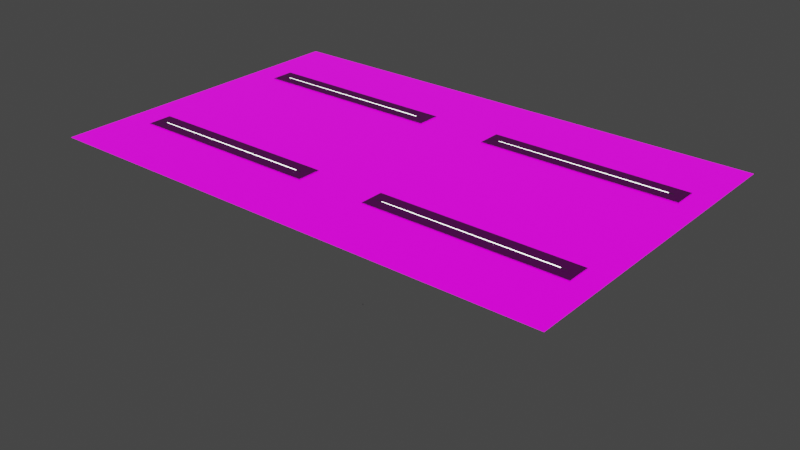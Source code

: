 # Source: Techo_salon.blend  (saved by Blender 2.93.20; exported with 4.5.12 LTS)
import bpy
from mathutils import Matrix  # noqa: F401  (used for matrix-valued properties, if any)

bpy.ops.wm.read_factory_settings(use_empty=True)
scene = bpy.context.scene
scene.name = 'Scene'

# ---- collections
col_collection = bpy.data.collections.new('Collection'); scene.collection.children.link(col_collection)
col_puerta = bpy.data.collections.new('Puerta'); scene.collection.children.link(col_puerta)
col_ventanas = bpy.data.collections.new('Ventanas'); scene.collection.children.link(col_ventanas)
col_tablero = bpy.data.collections.new('tablero'); scene.collection.children.link(col_tablero)
col_techo = bpy.data.collections.new('Techo'); scene.collection.children.link(col_techo)

# ---- images (referenced by path relative to the original .blend; pixels are not part of the script)
import os
ASSET_DIR = os.environ.get("B2B_ASSET_DIR", "")  # directory of the original .blend (textures are referenced by path, not embedded)
HERE = os.path.dirname(os.path.abspath(__file__))  # packed textures are extracted next to this script under _unpacked/

def load_image(name, relpath, width, height, colorspace="sRGB"):
    """Load a texture the original file referenced (path relative to the .blend, or extracted next to this script)."""
    p = next((c for c in (os.path.join(HERE, relpath), os.path.join(ASSET_DIR, relpath)) if relpath and os.path.exists(c)), "")
    if p:
        img = bpy.data.images.load(p, check_existing=True)
        img.name = name
    else:  # same state as the original file: an image datablock whose file is absent (Cycles renders it pink)
        img = bpy.data.images.new(name, width, height)
        img.source = "FILE"
        img.filepath = "//" + (relpath or name)
    img.colorspace_settings.name = colorspace
    return img
img_paper001_1k_color_jpg = load_image('Paper001_1K_Color.jpg', 'Paper001_1K_Color.jpg', 1024, 1024, 'sRGB')
img_paper001_1k_roughness_jpg = load_image('Paper001_1K_Roughness.jpg', 'Paper001_1K_Roughness.jpg', 1024, 1024, 'sRGB')
img_paper001_1k_normaldx_jpg = load_image('Paper001_1K_NormalDX.jpg', 'Paper001_1K_NormalDX.jpg', 1024, 1024, 'sRGB')
img_porcelain001_1k_color_jpg = load_image('Porcelain001_1K_Color.jpg', 'Porcelain001_1K_Color.jpg', 1024, 1024, 'sRGB')
img_porcelain001_1k_roughness_jpg = load_image('Porcelain001_1K_Roughness.jpg', 'Porcelain001_1K_Roughness.jpg', 1024, 1024, 'sRGB')
img_porcelain001_1k_normaldx_jpg = load_image('Porcelain001_1K_NormalDX.jpg', 'Porcelain001_1K_NormalDX.jpg', 1024, 1024, 'sRGB')
img_officeceiling001_1k_color_jpg = load_image('OfficeCeiling001_1K_Color.jpg', 'OfficeCeiling001_1K_Color.jpg', 1024, 1024, 'sRGB')
img_officeceiling001_1k_displacement_jpg = load_image('OfficeCeiling001_1K_Displacement.jpg', 'OfficeCeiling001_1K_Displacement.jpg', 1024, 1024, 'sRGB')
img_officeceiling001_1k_ambientocclusion_jpg = load_image('OfficeCeiling001_1K_AmbientOcclusion.jpg', 'OfficeCeiling001_1K_AmbientOcclusion.jpg', 1024, 1024, 'sRGB')
img_officeceiling001_1k_emission_jpg = load_image('OfficeCeiling001_1K_Emission.jpg', 'OfficeCeiling001_1K_Emission.jpg', 1024, 1024, 'sRGB')
img_officeceiling001_1k_metalness_jpg = load_image('OfficeCeiling001_1K_Metalness.jpg', 'OfficeCeiling001_1K_Metalness.jpg', 1024, 1024, 'sRGB')
img_officeceiling001_1k_roughness_jpg = load_image('OfficeCeiling001_1K_Roughness.jpg', 'OfficeCeiling001_1K_Roughness.jpg', 1024, 1024, 'sRGB')
img_officeceiling001_1k_normaldx_jpg = load_image('OfficeCeiling001_1K_NormalDX.jpg', 'OfficeCeiling001_1K_NormalDX.jpg', 1024, 1024, 'sRGB')

# ---- materials (node trees are filled in below, after node groups)
mat_ma_aneta_001 = bpy.data.materials.new('Maçaneta.001')
mat_ma_aneta_001.alpha_threshold = 0.0
mat_ma_aneta_001.use_transparent_shadow = False
mat_ma_aneta_001.diffuse_color = (0.1626, 0.1626, 0.1626, 1.0)
mat_ma_aneta_001.roughness = 0.5
mat_ma_aneta_001.specular_intensity = 0.0
mat_lampara = bpy.data.materials.new('lampara')
mat_lampara.use_transparent_shadow = False
mat_bombillo = bpy.data.materials.new('bombillo')
mat_bombillo.use_transparent_shadow = False
mat_janela = bpy.data.materials.new('Janela')
mat_janela.alpha_threshold = 0.0
mat_janela.use_transparent_shadow = False
mat_janela.diffuse_color = (0.3505, 0.3505, 0.3505, 1.0)
mat_janela.roughness = 0.5
mat_janela.specular_intensity = 0.04
mat_techo = bpy.data.materials.new('techo')
mat_techo.use_transparent_shadow = False

# ---- material node trees
mat_ma_aneta_001.use_nodes = True; mat_ma_aneta_001.node_tree.nodes.clear()
_N = mat_ma_aneta_001.node_tree.nodes; _L = mat_ma_aneta_001.node_tree.links
n0 = _N.new('ShaderNodeOutputMaterial'); n0.name = 'Material Output'; n0.location = (300, 300)
n1 = _N.new('ShaderNodeBsdfAnisotropic'); n1.name = 'Glossy BSDF'; n1.location = (10, 300)
n1.distribution = 'GGX'
n1.inputs[0].default_value = (0.0374, 0.0374, 0.0374, 1.0)
n1.inputs[1].default_value = 0.4
_L.new(n1.outputs[0], n0.inputs[0])
n0.is_active_output = True
mat_lampara.use_nodes = True; mat_lampara.node_tree.nodes.clear()
_N = mat_lampara.node_tree.nodes; _L = mat_lampara.node_tree.links
n0 = _N.new('ShaderNodeBsdfPrincipled'); n0.name = 'Principled BSDF'; n0.location = (10, 300)
n0.distribution = 'GGX'
n0.subsurface_method = 'BURLEY'
n0.inputs[3].default_value = 1.45
n0.inputs[27].default_value = (0.0, 0.0, 0.0, 1.0)
n0.inputs[28].default_value = 1.0
n1 = _N.new('ShaderNodeOutputMaterial'); n1.name = 'Material Output'; n1.location = (300, 300)
n2 = _N.new('ShaderNodeTexImage'); n2.name = 'Image Texture'; n2.location = (-342, 375)
n2.image = img_paper001_1k_color_jpg
n3 = _N.new('ShaderNodeTexImage'); n3.name = 'Image Texture.002'; n3.location = (-342, 79)
n3.image = img_paper001_1k_roughness_jpg
n4 = _N.new('ShaderNodeBump'); n4.name = 'Bump'; n4.location = (-214, -267)
n4.inputs[1].default_value = 1.0
n4.inputs[2].default_value = 1.0
n5 = _N.new('ShaderNodeTexImage'); n5.name = 'Image Texture.003'; n5.location = (-500, -250)
n5.image = img_paper001_1k_normaldx_jpg
_L.new(n0.outputs[0], n1.inputs[0])
_L.new(n2.outputs[0], n0.inputs[0])
_L.new(n3.outputs[0], n0.inputs[2])
_L.new(n4.outputs[0], n0.inputs[5])
_L.new(n5.outputs[1], n4.inputs[3])
n1.is_active_output = True
mat_bombillo.use_nodes = True; mat_bombillo.node_tree.nodes.clear()
_N = mat_bombillo.node_tree.nodes; _L = mat_bombillo.node_tree.links
n0 = _N.new('ShaderNodeBsdfPrincipled'); n0.name = 'Principled BSDF'; n0.location = (10, 300)
n0.distribution = 'GGX'
n0.subsurface_method = 'BURLEY'
n0.inputs[3].default_value = 1.45
n0.inputs[28].default_value = 5.0
n1 = _N.new('ShaderNodeOutputMaterial'); n1.name = 'Material Output'; n1.location = (300, 300)
n2 = _N.new('ShaderNodeTexImage'); n2.name = 'Image Texture'; n2.location = (-449, 391)
n2.image = img_porcelain001_1k_color_jpg
n3 = _N.new('ShaderNodeTexImage'); n3.name = 'Image Texture.001'; n3.location = (-447, 49)
n3.image = img_porcelain001_1k_roughness_jpg
n4 = _N.new('ShaderNodeTexImage'); n4.name = 'Image Texture.002'; n4.location = (-515, -293)
n4.image = img_porcelain001_1k_normaldx_jpg
n5 = _N.new('ShaderNodeBump'); n5.name = 'Bump'; n5.location = (-203, -301)
n5.inputs[1].default_value = 1.0
n5.inputs[2].default_value = 1.0
_L.new(n0.outputs[0], n1.inputs[0])
_L.new(n2.outputs[0], n0.inputs[0])
_L.new(n3.outputs[0], n0.inputs[2])
_L.new(n4.outputs[1], n5.inputs[3])
_L.new(n5.outputs[0], n0.inputs[5])
n1.is_active_output = True
mat_janela.use_nodes = True; mat_janela.node_tree.nodes.clear()
_N = mat_janela.node_tree.nodes; _L = mat_janela.node_tree.links
n0 = _N.new('ShaderNodeOutputMaterial'); n0.name = 'Material Output'; n0.location = (300, 300)
n1 = _N.new('ShaderNodeBsdfAnisotropic'); n1.name = 'Glossy BSDF'; n1.location = (10, 300)
n1.distribution = 'GGX'
n1.inputs[0].default_value = (0.3505, 0.3505, 0.3505, 1.0)
n1.inputs[1].default_value = 0.3
_L.new(n1.outputs[0], n0.inputs[0])
n0.is_active_output = True
mat_techo.use_nodes = True; mat_techo.node_tree.nodes.clear()
_N = mat_techo.node_tree.nodes; _L = mat_techo.node_tree.links
n0 = _N.new('ShaderNodeBsdfPrincipled'); n0.name = 'Principled BSDF'; n0.location = (10, 300)
n0.distribution = 'GGX'
n0.subsurface_method = 'BURLEY'
n0.inputs[3].default_value = 1.45
n0.inputs[28].default_value = 1.0
n1 = _N.new('ShaderNodeOutputMaterial'); n1.name = 'Material Output'; n1.location = (300, 300)
n2 = _N.new('ShaderNodeTexImage'); n2.name = 'Image Texture'; n2.location = (-313, 343)
n2.image = img_officeceiling001_1k_color_jpg
n3 = _N.new('ShaderNodeTexImage'); n3.name = 'Image Texture.001'; n3.location = (316, 129)
n3.image = img_officeceiling001_1k_displacement_jpg
n4 = _N.new('ShaderNodeTexImage'); n4.name = 'Image Texture.002'; n4.location = (-643, 341)
n4.image = img_officeceiling001_1k_ambientocclusion_jpg
n5 = _N.new('ShaderNodeTexImage'); n5.name = 'Image Texture.003'; n5.location = (-365, -168)
n5.image = img_officeceiling001_1k_emission_jpg
n6 = _N.new('ShaderNodeTexImage'); n6.name = 'Image Texture.004'; n6.location = (-722, 73)
n6.image = img_officeceiling001_1k_metalness_jpg
n7 = _N.new('ShaderNodeTexImage'); n7.name = 'Image Texture.005'; n7.location = (-347, 79)
n7.image = img_officeceiling001_1k_roughness_jpg
n8 = _N.new('ShaderNodeBump'); n8.name = 'Bump'; n8.location = (-212, -483)
n8.inputs[1].default_value = 1.0
n8.inputs[2].default_value = 1.0
n9 = _N.new('ShaderNodeTexImage'); n9.name = 'Image Texture.006'; n9.location = (-660, -316)
n9.image = img_officeceiling001_1k_normaldx_jpg
_L.new(n0.outputs[0], n1.inputs[0])
_L.new(n2.outputs[0], n0.inputs[0])
_L.new(n3.outputs[0], n1.inputs[2])
_L.new(n4.outputs[1], n2.inputs[0])
_L.new(n5.outputs[0], n0.inputs[27])
_L.new(n7.outputs[0], n0.inputs[2])
_L.new(n6.outputs[0], n0.inputs[1])
_L.new(n9.outputs[1], n8.inputs[3])
_L.new(n8.outputs[0], n0.inputs[5])
n1.is_active_output = True

# ---- world
world_world = bpy.data.worlds.new('World'); scene.world = world_world
world_world.use_nodes = True; world_world.node_tree.nodes.clear()
_N = world_world.node_tree.nodes; _L = world_world.node_tree.links
n0 = _N.new('ShaderNodeOutputWorld'); n0.name = 'World Output'; n0.location = (300, 300)
n1 = _N.new('ShaderNodeBackground'); n1.name = 'Background'; n1.location = (10, 300)
n1.inputs[0].default_value = (0.05088, 0.05088, 0.05088, 1.0)
_L.new(n1.outputs[0], n0.inputs[0])
n0.is_active_output = True
world_world.color = (0.05088, 0.05088, 0.05088)
world_world.use_sun_shadow = False
world_world.sun_shadow_jitter_overblur = 0.0

# ---- meshes
me_cilindro_057 = bpy.data.meshes.new('Cilindro.057')
me_cilindro_057.from_pydata([(4.524e-08, 0.1842, 0.7522), (0.03717, 0.1805, 0.7522), (0.07291, 0.1697, 0.7522), (0.1058, 0.152, 0.7522), (0.1347, 0.1284, 0.7522), (0.1584, 0.09949, 0.7522), (0.176, 0.06655, 0.7522), (0.1869, 0.03081, 0.7522), (0.1905, -0.006363, 0.7522), (0.1869, -0.04353, 0.7522), (0.176, -0.07927, 0.7522), (0.1584, -0.1122, 0.7522), (0.1347, -0.1411, 0.7522), (0.1058, -0.1648, 0.7522), (0.07291, -0.1824, 0.7522), (0.03717, -0.1932, 0.7522), (-1.684e-08, -0.1969, 0.7522), (-0.03717, -0.1932, 0.7522), (-0.07291, -0.1824, 0.7522), (-0.1058, -0.1648, 0.7522), (-0.1347, -0.1411, 0.7522), (-0.1584, -0.1122, 0.7522), (-0.176, -0.07927, 0.7522), (-0.1869, -0.04353, 0.7522), (-0.1905, -0.006363, 0.7522), (-0.1869, 0.03081, 0.7522), (-0.176, 0.06655, 0.7522), (-0.1584, 0.09949, 0.7522), (-0.1347, 0.1284, 0.7522), (-0.1058, 0.1521, 0.7522), (-0.07291, 0.1697, 0.7522), (-0.03717, 0.1805, 0.7522), (5.241e-09, 0.9436, -0.2061), (0.1853, 0.9254, -0.2061), (0.3635, 0.8713, -0.2061), (0.5278, 0.7835, -0.2061), (0.6718, 0.6654, -0.2061), (0.7899, 0.5214, -0.2061), (0.8777, 0.3572, -0.2061), (0.9317, 0.179, -0.2061), (0.95, -0.006363, -0.2061), (0.9317, -0.1917, -0.2061), (0.8777, -0.3699, -0.2061), (0.7899, -0.5342, -0.2061), (0.6718, -0.6781, -0.2061), (0.5278, -0.7963, -0.2061), (0.3635, -0.884, -0.2061), (0.1853, -0.9381, -0.2061), (-3.043e-07, -0.9564, -0.2061), (-0.1853, -0.9381, -0.2061), (-0.3635, -0.884, -0.2061), (-0.5278, -0.7963, -0.2061), (-0.6718, -0.6781, -0.2061), (-0.7899, -0.5342, -0.2061), (-0.8777, -0.3699, -0.2061), (-0.9317, -0.1917, -0.2061), (-0.95, -0.006362, -0.2061), (-0.9317, 0.179, -0.2061), (-0.8777, 0.3572, -0.2061), (-0.7899, 0.5214, -0.2061), (-0.6718, 0.6654, -0.2061), (-0.5278, 0.7835, -0.2061), (-0.3635, 0.8713, -0.2061), (-0.1853, 0.9254, -0.2061), (0.07413, 0.3663, 0.1739), (8.381e-08, 0.3736, 0.1739), (0.1454, 0.3447, 0.1739), (0.2111, 0.3096, 0.1739), (0.2687, 0.2623, 0.1739), (0.316, 0.2048, 0.1739), (0.3511, 0.1391, 0.1739), (0.3727, 0.06777, 0.1739), (0.38, -0.006363, 0.1739), (0.3727, -0.0805, 0.1739), (0.3511, -0.1518, 0.1739), (0.316, -0.2175, 0.1739), (0.2687, -0.2751, 0.1739), (0.2111, -0.3223, 0.1739), (0.1454, -0.3574, 0.1739), (0.07413, -0.3791, 0.1739), (-4.001e-08, -0.3864, 0.1739), (-0.07413, -0.3791, 0.1739), (-0.1454, -0.3574, 0.1739), (-0.2111, -0.3223, 0.1739), (-0.2687, -0.2751, 0.1739), (-0.316, -0.2175, 0.1739), (-0.3511, -0.1518, 0.1739), (-0.3727, -0.0805, 0.1739), (-0.38, -0.006363, 0.1739), (-0.3727, 0.06777, 0.1739), (-0.3511, 0.1391, 0.1739), (-0.316, 0.2048, 0.1739), (-0.2687, 0.2623, 0.1739), (-0.2111, 0.3096, 0.1739), (-0.1454, 0.3447, 0.1739), (-0.07413, 0.3663, 0.1739), (0.07265, 0.3589, 0.1847), (8.434e-08, 0.366, 0.1847), (0.1425, 0.3377, 0.1847), (0.2069, 0.3033, 0.1847), (0.2633, 0.257, 0.1847), (0.3096, 0.2005, 0.1847), (0.3441, 0.1361, 0.1847), (0.3652, 0.06629, 0.1847), (0.3724, -0.006363, 0.1847), (0.3652, -0.07901, 0.1847), (0.3441, -0.1489, 0.1847), (0.3096, -0.2133, 0.1847), (0.2633, -0.2697, 0.1847), (0.2069, -0.316, 0.1847), (0.1425, -0.3504, 0.1847), (0.07265, -0.3716, 0.1847), (-3.7e-08, -0.3788, 0.1847), (-0.07265, -0.3716, 0.1847), (-0.1425, -0.3504, 0.1847), (-0.2069, -0.316, 0.1847), (-0.2633, -0.2697, 0.1847), (-0.3096, -0.2133, 0.1847), (-0.3441, -0.1489, 0.1847), (-0.3652, -0.07901, 0.1847), (-0.3724, -0.006363, 0.1847), (-0.3652, 0.06629, 0.1847), (-0.3441, 0.1361, 0.1847), (-0.3096, 0.2005, 0.1847), (-0.2633, 0.257, 0.1847), (-0.2069, 0.3033, 0.1847), (-0.1425, 0.3377, 0.1847), (-0.07265, 0.3589, 0.1847), (0.05812, 0.2858, 0.1847), (9.533e-08, 0.2916, 0.1847), (0.114, 0.2689, 0.1847), (0.1655, 0.2413, 0.1847), (0.2107, 0.2043, 0.1847), (0.2477, 0.1592, 0.1847), (0.2752, 0.1076, 0.1847), (0.2922, 0.05176, 0.1847), (0.2979, -0.006363, 0.1847), (0.2922, -0.06448, 0.1847), (0.2752, -0.1204, 0.1847), (0.2477, -0.1719, 0.1847), (0.2107, -0.217, 0.1847), (0.1655, -0.2541, 0.1847), (0.114, -0.2816, 0.1847), (0.05812, -0.2986, 0.1847), (-1.745e-09, -0.3043, 0.1847), (-0.05812, -0.2986, 0.1847), (-0.114, -0.2816, 0.1847), (-0.1655, -0.2541, 0.1847), (-0.2107, -0.217, 0.1847), (-0.2477, -0.1719, 0.1847), (-0.2752, -0.1204, 0.1847), (-0.2922, -0.06448, 0.1847), (-0.2979, -0.006363, 0.1847), (-0.2922, 0.05176, 0.1847), (-0.2752, 0.1076, 0.1847), (-0.2477, 0.1592, 0.1847), (-0.2107, 0.2043, 0.1847), (-0.1655, 0.2413, 0.1847), (-0.114, 0.2689, 0.1847), (-0.05812, 0.2858, 0.1847), (0.05812, 0.2858, -0.1003), (9.533e-08, 0.2916, -0.1003), (0.114, 0.2689, -0.1003), (0.1655, 0.2413, -0.1003), (0.2107, 0.2043, -0.1003), (0.2477, 0.1592, -0.1003), (0.2752, 0.1076, -0.1003), (0.2922, 0.05176, -0.1003), (0.2979, -0.006363, -0.1003), (0.2922, -0.06448, -0.1003), (0.2752, -0.1204, -0.1003), (0.2477, -0.1719, -0.1003), (0.2107, -0.217, -0.1003), (0.1655, -0.2541, -0.1003), (0.114, -0.2816, -0.1003), (0.05812, -0.2986, -0.1003), (-1.745e-09, -0.3043, -0.1003), (-0.05812, -0.2986, -0.1003), (-0.114, -0.2816, -0.1003), (-0.1655, -0.2541, -0.1003), (-0.2107, -0.217, -0.1003), (-0.2477, -0.1719, -0.1003), (-0.2752, -0.1204, -0.1003), (-0.2922, -0.06448, -0.1003), (-0.2979, -0.006363, -0.1003), (-0.2922, 0.05176, -0.1003), (-0.2752, 0.1076, -0.1003), (-0.2477, 0.1592, -0.1003), (-0.2107, 0.2043, -0.1003), (-0.1655, 0.2413, -0.1003), (-0.114, 0.2689, -0.1003), (-0.05812, 0.2858, -0.1003), (0.05522, 0.2712, -0.1003), (9.738e-08, 0.2767, -0.1003), (0.1083, 0.2551, -0.1003), (0.1572, 0.229, -0.1003), (0.2001, 0.1938, -0.1003), (0.2353, 0.1509, -0.1003), (0.2615, 0.1019, -0.1003), (0.2776, 0.04885, -0.1003), (0.283, -0.006363, -0.1003), (0.2776, -0.06158, -0.1003), (0.2615, -0.1147, -0.1003), (0.2353, -0.1636, -0.1003), (0.2001, -0.2065, -0.1003), (0.1572, -0.2417, -0.1003), (0.1083, -0.2678, -0.1003), (0.05522, -0.2839, -0.1003), (5.162e-09, -0.2894, -0.1003), (-0.05522, -0.2839, -0.1003), (-0.1083, -0.2678, -0.1003), (-0.1572, -0.2417, -0.1003), (-0.2001, -0.2065, -0.1003), (-0.2353, -0.1636, -0.1003), (-0.2615, -0.1147, -0.1003), (-0.2776, -0.06158, -0.1003), (-0.283, -0.006363, -0.1003), (-0.2776, 0.04885, -0.1003), (-0.2615, 0.1019, -0.1003), (-0.2353, 0.1509, -0.1003), (-0.2001, 0.1938, -0.1003), (-0.1572, 0.229, -0.1003), (-0.1083, 0.2551, -0.1003), (-0.05521, 0.2712, -0.1003), (0.05522, 0.2712, 0.2055), (9.738e-08, 0.2767, 0.2055), (0.1083, 0.2551, 0.2055), (0.1572, 0.229, 0.2055), (0.2001, 0.1938, 0.2055), (0.2353, 0.1509, 0.2055), (0.2615, 0.1019, 0.2055), (0.2776, 0.04885, 0.2055), (0.283, -0.006363, 0.2055), (0.2776, -0.06158, 0.2055), (0.2615, -0.1147, 0.2055), (0.2353, -0.1636, 0.2055), (0.2001, -0.2065, 0.2055), (0.1572, -0.2417, 0.2055), (0.1083, -0.2678, 0.2055), (0.05522, -0.2839, 0.2055), (5.162e-09, -0.2894, 0.2055), (-0.05522, -0.2839, 0.2055), (-0.1083, -0.2678, 0.2055), (-0.1572, -0.2417, 0.2055), (-0.2001, -0.2065, 0.2055), (-0.2353, -0.1636, 0.2055), (-0.2615, -0.1147, 0.2055), (-0.2776, -0.06158, 0.2055), (-0.283, -0.006363, 0.2055), (-0.2776, 0.04885, 0.2055), (-0.2615, 0.1019, 0.2055), (-0.2353, 0.1509, 0.2055), (-0.2001, 0.1938, 0.2055), (-0.1572, 0.229, 0.2055), (-0.1083, 0.2551, 0.2055), (-0.05521, 0.2712, 0.2055), (0.05522, 0.2712, 0.5855), (9.738e-08, 0.2767, 0.5855), (0.1083, 0.2551, 0.5855), (0.1572, 0.229, 0.5855), (0.2001, 0.1938, 0.5855), (0.2353, 0.1509, 0.5855), (0.2615, 0.1019, 0.5855), (0.2776, 0.04885, 0.5855), (0.283, -0.006363, 0.5855), (0.2776, -0.06158, 0.5855), (-0.2776, -0.06158, 0.5855), (-0.283, -0.006363, 0.5855), (-0.2776, 0.04885, 0.5855), (-0.2615, 0.1019, 0.5855), (-0.2353, 0.1509, 0.5855), (-0.2001, 0.1938, 0.5855), (-0.1572, 0.229, 0.5855), (-0.1083, 0.2551, 0.5855), (-0.05521, 0.2712, 0.5855), (0.1883, -0.3997, 0.2055), (0.1999, -0.3466, 0.2055), (0.1694, -0.4486, 0.2055), (0.1441, -0.4915, 0.2055), (0.1132, -0.5267, 0.2055), (0.07798, -0.5528, 0.2055), (0.03975, -0.5689, 0.2055), (-9.078e-08, -0.5744, 0.2055), (-0.03976, -0.5689, 0.2055), (-0.07798, -0.5528, 0.2055), (-0.1132, -0.5267, 0.2055), (-0.1441, -0.4915, 0.2055), (-0.1694, -0.4486, 0.2055), (-0.1883, -0.3997, 0.2055), (-0.1999, -0.3466, 0.2055), (0.1883, -0.3997, 0.5855), (0.1999, -0.3466, 0.5855), (0.1694, -0.4486, 0.5855), (0.1441, -0.4915, 0.5855), (0.1132, -0.5267, 0.5855), (0.07798, -0.5528, 0.5855), (0.03975, -0.5689, 0.5855), (-9.078e-08, -0.5744, 0.5855), (-0.03976, -0.5689, 0.5855), (-0.07798, -0.5528, 0.5855), (-0.1132, -0.5267, 0.5855), (-0.1441, -0.4915, 0.5855), (-0.1694, -0.4486, 0.5855), (-0.1883, -0.3997, 0.5855), (-0.1999, -0.3466, 0.5855), (5.241e-09, 0.9436, 0.1664), (6.284e-09, 0.9361, 0.1739), (0.1839, 0.918, 0.1739), (0.1853, 0.9254, 0.1664), (0.3607, 0.8643, 0.1739), (0.3635, 0.8713, 0.1664), (0.5236, 0.7772, 0.1739), (0.5278, 0.7835, 0.1664), (0.6664, 0.66, 0.1739), (0.6718, 0.6654, 0.1664), (0.7836, 0.5172, 0.1739), (0.7899, 0.5214, 0.1664), (0.8707, 0.3543, 0.1739), (0.8777, 0.3572, 0.1664), (0.9243, 0.1775, 0.1739), (0.9317, 0.179, 0.1664), (0.9424, -0.006363, 0.1739), (0.95, -0.006363, 0.1664), (0.9243, -0.1902, 0.1739), (0.9317, -0.1917, 0.1664), (0.8707, -0.367, 0.1739), (0.8777, -0.3699, 0.1664), (0.7836, -0.5299, 0.1739), (0.7899, -0.5342, 0.1664), (0.6664, -0.6728, 0.1739), (0.6718, -0.6781, 0.1664), (0.5236, -0.79, 0.1739), (0.5278, -0.7963, 0.1664), (0.3607, -0.8771, 0.1739), (0.3635, -0.884, 0.1664), (0.1839, -0.9307, 0.1739), (0.1853, -0.9381, 0.1664), (-3.008e-07, -0.9488, 0.1739), (-3.043e-07, -0.9564, 0.1664), (-0.1839, -0.9307, 0.1739), (-0.1853, -0.9381, 0.1664), (-0.3607, -0.8771, 0.1739), (-0.3635, -0.884, 0.1664), (-0.5236, -0.79, 0.1739), (-0.5278, -0.7963, 0.1664), (-0.6664, -0.6728, 0.1739), (-0.6718, -0.6781, 0.1664), (-0.7836, -0.5299, 0.1739), (-0.7899, -0.5342, 0.1664), (-0.8707, -0.367, 0.1739), (-0.8777, -0.3699, 0.1664), (-0.9243, -0.1902, 0.1739), (-0.9317, -0.1917, 0.1664), (-0.9424, -0.006362, 0.1739), (-0.95, -0.006362, 0.1664), (-0.9243, 0.1775, 0.1739), (-0.9317, 0.179, 0.1664), (-0.8707, 0.3543, 0.1739), (-0.8777, 0.3572, 0.1664), (-0.7836, 0.5172, 0.1739), (-0.7899, 0.5214, 0.1664), (-0.6664, 0.66, 0.1739), (-0.6718, 0.6654, 0.1664), (-0.5236, 0.7772, 0.1739), (-0.5278, 0.7835, 0.1664), (-0.3607, 0.8643, 0.1739), (-0.3635, 0.8713, 0.1664), (-0.1839, 0.918, 0.1739), (-0.1853, 0.9254, 0.1664), (-0.2776, 0.04885, 0.7658), (-0.268, 0.04694, 0.7755), (-0.2732, -0.006363, 0.7755), (-0.283, -0.006363, 0.7658), (-0.2679, -0.06082, 0.7755), (-0.2776, -0.06158, 0.7658), (0.2679, -0.06082, 0.7755), (0.2776, -0.06158, 0.7658), (0.2732, -0.006363, 0.7755), (0.283, -0.006363, 0.7658), (0.268, 0.04694, 0.7755), (0.2776, 0.04885, 0.7658), (0.2615, 0.1019, 0.7658), (0.2524, 0.09819, 0.7755), (0.2353, 0.1509, 0.7658), (0.2272, 0.1454, 0.7755), (0.2001, 0.1938, 0.7658), (0.1932, 0.1868, 0.7755), (0.1572, 0.229, 0.7658), (0.1518, 0.2208, 0.7755), (0.1083, 0.2551, 0.7658), (0.1046, 0.2461, 0.7755), (-3.889e-08, 0.2669, 0.7755), (9.738e-08, 0.2767, 0.7658), (0.0533, 0.2616, 0.7755), (0.05522, 0.2712, 0.7658), (-0.2615, 0.1019, 0.7658), (-0.2524, 0.09819, 0.7755), (-0.2353, 0.1509, 0.7658), (-0.2272, 0.1454, 0.7755), (-0.2001, 0.1938, 0.7658), (-0.1932, 0.1868, 0.7755), (-0.1518, 0.2208, 0.7755), (-0.1572, 0.229, 0.7658), (-0.1046, 0.2461, 0.7755), (-0.1083, 0.2551, 0.7658), (-0.0533, 0.2616, 0.7755), (-0.05521, 0.2712, 0.7658), (0.1666, -2.057, 0.3005), (-0.1666, -2.057, 0.3005), (-0.1568, -2.082, 0.315), (-0.1666, -2.081, 0.3142), (0.1666, -2.081, 0.3142), (0.1568, -2.082, 0.315), (0.171, -1.885, 0.5855), (0.1688, -1.927, 0.5733), (0.1673, -1.96, 0.5501), (0.1666, -1.985, 0.5163), (-0.1666, -1.985, 0.5163), (-0.1673, -1.96, 0.5501), (-0.1688, -1.927, 0.5733), (-0.171, -1.885, 0.5855), (-0.1568, -2.022, 0.5589), (-0.1575, -2.0, 0.5961), (-0.1589, -1.97, 0.6229), (-0.1609, -1.931, 0.6386), (-0.1707, -1.929, 0.6358), (-0.1687, -1.967, 0.6203), (-0.1673, -1.998, 0.5937), (-0.1666, -2.02, 0.5566), (0.1666, -2.02, 0.5566), (0.1673, -1.998, 0.5937), (0.1687, -1.967, 0.6203), (0.1707, -1.929, 0.6358), (0.1609, -1.931, 0.6386), (0.1589, -1.97, 0.6229), (0.1575, -2.0, 0.5961), (0.1568, -2.022, 0.5589), (0.1869, 0.03081, 0.7755), (0.1905, -0.006363, 0.7755), (0.1869, -0.04353, 0.7755), (0.1584, -0.1122, 0.7718), (0.176, -0.07927, 0.7742), (0.1816, -0.06082, 0.7755), (0.1347, -0.1411, 0.7697), (0.1058, -0.1648, 0.7679), (0.03717, -0.1932, 0.7658), (0.07291, -0.1824, 0.7666), (-1.684e-08, -0.1969, 0.7656), (-0.03717, -0.1932, 0.7658), (-0.1058, -0.1648, 0.7679), (-0.07291, -0.1824, 0.7666), (-0.1584, -0.1122, 0.7718), (-0.176, -0.07927, 0.7742), (-0.1347, -0.1411, 0.7697), (-0.1869, 0.03081, 0.7755), (-0.1905, -0.006363, 0.7755), (-0.1816, -0.06082, 0.7755), (-0.1869, -0.04353, 0.7755), (0.176, 0.06655, 0.7755), (0.1584, 0.09949, 0.7755), (-0.176, 0.06655, 0.7755), (-0.1584, 0.09949, 0.7755), (0.1347, 0.1284, 0.7755), (-0.1347, 0.1284, 0.7755), (0.1058, 0.152, 0.7755), (-0.1058, 0.1521, 0.7755), (0.07291, 0.1697, 0.7755), (-0.07291, 0.1697, 0.7755), (0.03717, 0.1805, 0.7755), (-0.03717, 0.1805, 0.7755), (4.524e-08, 0.1842, 0.7755), (4.714e-08, 0.1651, 0.7522), (0.03345, 0.1618, 0.7522), (0.06562, 0.1521, 0.7522), (0.09526, 0.1362, 0.7522), (0.1212, 0.1149, 0.7522), (0.1426, 0.0889, 0.7522), (0.1584, 0.05926, 0.7522), (0.1682, 0.02709, 0.7522), (0.1715, -0.006363, 0.7522), (0.1682, -0.03981, 0.7522), (0.1584, -0.07198, 0.7522), (0.1426, -0.1016, 0.7522), (0.1212, -0.1276, 0.7522), (0.09526, -0.1489, 0.7522), (0.06562, -0.1648, 0.7522), (0.03345, -0.1745, 0.7522), (-8.728e-09, -0.1778, 0.7522), (-0.03345, -0.1745, 0.7522), (-0.06562, -0.1648, 0.7522), (-0.09526, -0.1489, 0.7522), (-0.1212, -0.1276, 0.7522), (-0.1426, -0.1016, 0.7522), (-0.1584, -0.07198, 0.7522), (-0.1682, -0.03981, 0.7522), (-0.1715, -0.006363, 0.7522), (-0.1682, 0.02709, 0.7522), (-0.1584, 0.05926, 0.7522), (-0.1426, 0.0889, 0.7522), (-0.1212, 0.1149, 0.7522), (-0.09526, 0.1362, 0.7522), (-0.06562, 0.1521, 0.7522), (-0.03345, 0.1618, 0.7522), (4.714e-08, 0.1651, 0.7595), (0.03345, 0.1618, 0.7595), (0.06562, 0.1521, 0.7595), (0.09526, 0.1362, 0.7595), (0.1212, 0.1149, 0.7595), (0.1426, 0.0889, 0.7595), (0.1584, 0.05926, 0.7595), (0.1682, 0.02709, 0.7595), (0.1715, -0.006363, 0.7595), (0.1682, -0.03981, 0.7595), (0.1584, -0.07198, 0.7595), (0.1426, -0.1016, 0.7595), (0.1212, -0.1276, 0.7595), (0.09526, -0.1489, 0.7595), (0.06562, -0.1648, 0.7595), (0.03345, -0.1745, 0.7595), (-8.728e-09, -0.1778, 0.7595), (-0.03345, -0.1745, 0.7595), (-0.06562, -0.1648, 0.7595), (-0.09526, -0.1489, 0.7595), (-0.1212, -0.1276, 0.7595), (-0.1426, -0.1016, 0.7595), (-0.1584, -0.07198, 0.7595), (-0.1682, -0.03981, 0.7595), (-0.1715, -0.006363, 0.7595), (-0.1682, 0.02709, 0.7595), (-0.1584, 0.05926, 0.7595), (-0.1426, 0.0889, 0.7595), (-0.1212, 0.1149, 0.7595), (-0.09526, 0.1362, 0.7595), (-0.06562, 0.1521, 0.7595), (-0.03345, 0.1618, 0.7595), (-0.1177, 0.01705, 0.7595), (-0.1177, -0.02978, 0.7595), (0.1177, -0.02978, 0.7595), (0.1177, 0.01705, 0.7595), (-0.1177, 0.01705, 0.7417), (-0.1177, -0.02978, 0.7417), (0.1177, -0.02978, 0.7417), (0.1177, 0.01705, 0.7417), (4.524e-08, 0.1842, -1.394), (0.03717, 0.1805, -1.394), (0.07291, 0.1697, -1.394), (0.1058, 0.1521, -1.394), (0.1347, 0.1284, -1.394), (0.1584, 0.09949, -1.394), (0.176, 0.06655, -1.394), (0.1869, 0.03081, -1.394), (0.1905, -0.006363, -1.394), (0.1869, -0.04353, -1.394), (0.176, -0.07927, -1.394), (0.1584, -0.1122, -1.394), (0.1347, -0.1411, -1.394), (0.1058, -0.1648, -1.394), (0.07291, -0.1824, -1.394), (0.03717, -0.1932, -1.394), (-1.684e-08, -0.1969, -1.394), (-0.03717, -0.1932, -1.394), (-0.07291, -0.1824, -1.394), (-0.1058, -0.1648, -1.394), (-0.1347, -0.1411, -1.394), (-0.1584, -0.1122, -1.394), (-0.176, -0.07927, -1.394), (-0.1869, -0.04353, -1.394), (-0.1905, -0.006363, -1.394), (-0.1869, 0.03081, -1.394), (-0.176, 0.06655, -1.394), (-0.1584, 0.09949, -1.394), (-0.1347, 0.1284, -1.394), (-0.1058, 0.1521, -1.394), (-0.07291, 0.1697, -1.394), (-0.03717, 0.1805, -1.394), (5.241e-09, 0.9436, -0.436), (0.1853, 0.9254, -0.436), (0.3635, 0.8713, -0.436), (0.5278, 0.7835, -0.436), (0.6718, 0.6654, -0.436), (0.7899, 0.5214, -0.436), (0.8777, 0.3572, -0.436), (0.9317, 0.179, -0.436), (0.95, -0.006363, -0.436), (0.9317, -0.1917, -0.436), (0.8777, -0.3699, -0.436), (0.7899, -0.5342, -0.436), (0.6718, -0.6781, -0.436), (0.5278, -0.7963, -0.436), (0.3635, -0.884, -0.436), (0.1853, -0.9381, -0.436), (-3.043e-07, -0.9564, -0.436), (-0.1853, -0.9381, -0.436), (-0.3635, -0.884, -0.436), (-0.5278, -0.7963, -0.436), (-0.6718, -0.6781, -0.436), (-0.7899, -0.5342, -0.436), (-0.8777, -0.3699, -0.436), (-0.9317, -0.1917, -0.436), (-0.95, -0.006362, -0.436), (-0.9317, 0.179, -0.436), (-0.8777, 0.3572, -0.436), (-0.7899, 0.5214, -0.436), (-0.6718, 0.6654, -0.436), (-0.5278, 0.7835, -0.436), (-0.3635, 0.8713, -0.436), (-0.1853, 0.9254, -0.436), (0.07413, 0.3663, -0.816), (8.381e-08, 0.3736, -0.816), (0.1454, 0.3447, -0.816), (0.2111, 0.3096, -0.816), (0.2687, 0.2623, -0.816), (0.316, 0.2048, -0.816), (0.3511, 0.1391, -0.816), (0.3727, 0.06777, -0.816), (0.38, -0.006363, -0.816), (0.3727, -0.0805, -0.816), (0.3511, -0.1518, -0.816), (0.316, -0.2175, -0.816), (0.2687, -0.2751, -0.816), (0.2111, -0.3223, -0.816), (0.1454, -0.3574, -0.816), (0.07413, -0.3791, -0.816), (-4.001e-08, -0.3864, -0.816), (-0.07413, -0.3791, -0.816), (-0.1454, -0.3574, -0.816), (-0.2111, -0.3223, -0.816), (-0.2687, -0.2751, -0.816), (-0.316, -0.2175, -0.816), (-0.3511, -0.1518, -0.816), (-0.3727, -0.0805, -0.816), (-0.38, -0.006363, -0.816), (-0.3727, 0.06777, -0.816), (-0.3511, 0.1391, -0.816), (-0.316, 0.2048, -0.816), (-0.2687, 0.2623, -0.816), (-0.2111, 0.3096, -0.816), (-0.1454, 0.3447, -0.816), (-0.07413, 0.3663, -0.816), (0.07265, 0.3589, -0.8267), (8.434e-08, 0.366, -0.8267), (0.1425, 0.3377, -0.8267), (0.2069, 0.3033, -0.8267), (0.2633, 0.257, -0.8267), (0.3096, 0.2005, -0.8267), (0.3441, 0.1361, -0.8267), (0.3652, 0.06629, -0.8267), (0.3724, -0.006363, -0.8267), (0.3652, -0.07901, -0.8267), (0.3441, -0.1489, -0.8267), (0.3096, -0.2133, -0.8267), (0.2633, -0.2697, -0.8267), (0.2069, -0.316, -0.8267), (0.1425, -0.3504, -0.8267), (0.07265, -0.3716, -0.8267), (-3.7e-08, -0.3788, -0.8267), (-0.07265, -0.3716, -0.8267), (-0.1425, -0.3504, -0.8267), (-0.2069, -0.316, -0.8267), (-0.2633, -0.2697, -0.8267), (-0.3096, -0.2133, -0.8267), (-0.3441, -0.1489, -0.8267), (-0.3652, -0.07901, -0.8267), (-0.3724, -0.006363, -0.8267), (-0.3652, 0.06629, -0.8267), (-0.3441, 0.1361, -0.8267), (-0.3096, 0.2005, -0.8267), (-0.2633, 0.257, -0.8267), (-0.2069, 0.3033, -0.8267), (-0.1425, 0.3377, -0.8267), (-0.07265, 0.3589, -0.8267), (0.05812, 0.2858, -0.8267), (9.533e-08, 0.2916, -0.8267), (0.114, 0.2689, -0.8267), (0.1655, 0.2413, -0.8267), (0.2107, 0.2043, -0.8267), (0.2477, 0.1592, -0.8267), (0.2752, 0.1076, -0.8267), (0.2922, 0.05176, -0.8267), (0.2979, -0.006363, -0.8267), (0.2922, -0.06448, -0.8267), (0.2752, -0.1204, -0.8267), (0.2477, -0.1719, -0.8267), (0.2107, -0.217, -0.8267), (0.1655, -0.2541, -0.8267), (0.114, -0.2816, -0.8267), (0.05812, -0.2986, -0.8267), (-1.745e-09, -0.3043, -0.8267), (-0.05812, -0.2986, -0.8267), (-0.114, -0.2816, -0.8267), (-0.1655, -0.2541, -0.8267), (-0.2107, -0.217, -0.8267), (-0.2477, -0.1719, -0.8267), (-0.2752, -0.1204, -0.8267), (-0.2922, -0.06448, -0.8267), (-0.2979, -0.006363, -0.8267), (-0.2922, 0.05176, -0.8267), (-0.2752, 0.1076, -0.8267), (-0.2477, 0.1592, -0.8267), (-0.2107, 0.2043, -0.8267), (-0.1655, 0.2413, -0.8267), (-0.114, 0.2689, -0.8267), (-0.05812, 0.2858, -0.8267), (0.05812, 0.2858, -0.5417), (9.533e-08, 0.2916, -0.5417), (0.114, 0.2689, -0.5417), (0.1655, 0.2413, -0.5417), (0.2107, 0.2043, -0.5417), (0.2477, 0.1592, -0.5417), (0.2752, 0.1076, -0.5417), (0.2922, 0.05176, -0.5417), (0.2979, -0.006363, -0.5417), (0.2922, -0.06448, -0.5417), (0.2752, -0.1204, -0.5417), (0.2477, -0.1719, -0.5417), (0.2107, -0.217, -0.5417), (0.1655, -0.2541, -0.5417), (0.114, -0.2816, -0.5417), (0.05812, -0.2986, -0.5417), (-1.745e-09, -0.3043, -0.5417), (-0.05812, -0.2986, -0.5417), (-0.114, -0.2816, -0.5417), (-0.1655, -0.2541, -0.5417), (-0.2107, -0.217, -0.5417), (-0.2477, -0.1719, -0.5417), (-0.2752, -0.1204, -0.5417), (-0.2922, -0.06448, -0.5417), (-0.2979, -0.006363, -0.5417), (-0.2922, 0.05176, -0.5417), (-0.2752, 0.1076, -0.5417), (-0.2477, 0.1592, -0.5417), (-0.2107, 0.2043, -0.5417), (-0.1655, 0.2413, -0.5417), (-0.114, 0.2689, -0.5417), (-0.05812, 0.2858, -0.5417), (0.05522, 0.2712, -0.5417), (9.738e-08, 0.2767, -0.5417), (0.1083, 0.2551, -0.5417), (0.1572, 0.229, -0.5417), (0.2001, 0.1938, -0.5417), (0.2353, 0.1509, -0.5417), (0.2615, 0.1019, -0.5417), (0.2776, 0.04885, -0.5417), (0.283, -0.006363, -0.5417), (0.2776, -0.06158, -0.5417), (0.2615, -0.1147, -0.5417), (0.2353, -0.1636, -0.5417), (0.2001, -0.2065, -0.5417), (0.1572, -0.2417, -0.5417), (0.1083, -0.2678, -0.5417), (0.05522, -0.2839, -0.5417), (5.162e-09, -0.2894, -0.5417), (-0.05522, -0.2839, -0.5417), (-0.1083, -0.2678, -0.5417), (-0.1572, -0.2417, -0.5417), (-0.2001, -0.2065, -0.5417), (-0.2353, -0.1636, -0.5417), (-0.2615, -0.1147, -0.5417), (-0.2776, -0.06158, -0.5417), (-0.283, -0.006363, -0.5417), (-0.2776, 0.04885, -0.5417), (-0.2615, 0.1019, -0.5417), (-0.2353, 0.1509, -0.5417), (-0.2001, 0.1938, -0.5417), (-0.1572, 0.229, -0.5417), (-0.1083, 0.2551, -0.5417), (-0.05521, 0.2712, -0.5417), (0.05522, 0.2712, -0.8475), (9.738e-08, 0.2767, -0.8475), (0.1083, 0.2551, -0.8475), (0.1572, 0.229, -0.8475), (0.2001, 0.1938, -0.8475), (0.2353, 0.1509, -0.8475), (0.2615, 0.1019, -0.8475), (0.2776, 0.04885, -0.8475), (0.283, -0.006363, -0.8475), (0.2776, -0.06158, -0.8475), (0.2615, -0.1147, -0.8475), (0.2353, -0.1636, -0.8475), (0.2001, -0.2065, -0.8475), (0.1572, -0.2417, -0.8475), (0.1083, -0.2678, -0.8475), (0.05522, -0.2839, -0.8475), (5.162e-09, -0.2894, -0.8475), (-0.05522, -0.2839, -0.8475), (-0.1083, -0.2678, -0.8475), (-0.1572, -0.2417, -0.8475), (-0.2001, -0.2065, -0.8475), (-0.2353, -0.1636, -0.8475), (-0.2615, -0.1147, -0.8475), (-0.2776, -0.06158, -0.8475), (-0.283, -0.006363, -0.8475), (-0.2776, 0.04885, -0.8475), (-0.2615, 0.1019, -0.8475), (-0.2353, 0.1509, -0.8475), (-0.2001, 0.1938, -0.8475), (-0.1572, 0.229, -0.8475), (-0.1083, 0.2551, -0.8475), (-0.05521, 0.2712, -0.8475), (0.05522, 0.2712, -1.228), (9.738e-08, 0.2767, -1.228), (0.1083, 0.2551, -1.228), (0.1572, 0.229, -1.228), (0.2001, 0.1938, -1.228), (0.2353, 0.1509, -1.228), (0.2615, 0.1019, -1.228), (0.2776, 0.04885, -1.228), (0.283, -0.006363, -1.228), (0.2776, -0.06158, -1.228), (-0.2776, -0.06158, -1.228), (-0.283, -0.006363, -1.228), (-0.2776, 0.04885, -1.228), (-0.2615, 0.1019, -1.228), (-0.2353, 0.1509, -1.228), (-0.2001, 0.1938, -1.228), (-0.1572, 0.229, -1.228), (-0.1083, 0.2551, -1.228), (-0.05521, 0.2712, -1.228), (0.1883, -0.3997, -0.8475), (0.1999, -0.3466, -0.8475), (0.1694, -0.4486, -0.8475), (0.1441, -0.4915, -0.8475), (0.1132, -0.5267, -0.8475), (0.07798, -0.5528, -0.8475), (0.03975, -0.5689, -0.8475), (-9.078e-08, -0.5744, -0.8475), (-0.03976, -0.5689, -0.8475), (-0.07798, -0.5528, -0.8475), (-0.1132, -0.5267, -0.8475), (-0.1441, -0.4915, -0.8475), (-0.1694, -0.4486, -0.8475), (-0.1883, -0.3997, -0.8475), (-0.1999, -0.3466, -0.8475), (0.1883, -0.3997, -1.228), (0.1999, -0.3466, -1.228), (0.1694, -0.4486, -1.228), (0.1441, -0.4915, -1.228), (0.1132, -0.5267, -1.228), (0.07798, -0.5528, -1.228), (0.03975, -0.5689, -1.228), (-9.078e-08, -0.5744, -1.228), (-0.03976, -0.5689, -1.228), (-0.07798, -0.5528, -1.228), (-0.1132, -0.5267, -1.228), (-0.1441, -0.4915, -1.228), (-0.1694, -0.4486, -1.228), (-0.1883, -0.3997, -1.228), (-0.1999, -0.3466, -1.228), (5.241e-09, 0.9436, -0.8084), (6.284e-09, 0.9361, -0.816), (0.1839, 0.918, -0.816), (0.1853, 0.9254, -0.8084), (0.3607, 0.8643, -0.816), (0.3635, 0.8713, -0.8084), (0.5236, 0.7772, -0.816), (0.5278, 0.7835, -0.8084), (0.6664, 0.66, -0.816), (0.6718, 0.6654, -0.8084), (0.7836, 0.5172, -0.816), (0.7899, 0.5214, -0.8084), (0.8707, 0.3543, -0.816), (0.8777, 0.3572, -0.8084), (0.9243, 0.1775, -0.816), (0.9317, 0.179, -0.8084), (0.9424, -0.006363, -0.816), (0.95, -0.006363, -0.8084), (0.9243, -0.1902, -0.816), (0.9317, -0.1917, -0.8084), (0.8707, -0.367, -0.816), (0.8777, -0.3699, -0.8084), (0.7836, -0.5299, -0.816), (0.7899, -0.5342, -0.8084), (0.6664, -0.6728, -0.816), (0.6718, -0.6781, -0.8084), (0.5236, -0.79, -0.816), (0.5278, -0.7963, -0.8084), (0.3607, -0.8771, -0.816), (0.3635, -0.884, -0.8084), (0.1839, -0.9307, -0.816), (0.1853, -0.9381, -0.8084), (-3.008e-07, -0.9488, -0.816), (-3.043e-07, -0.9564, -0.8084), (-0.1839, -0.9307, -0.816), (-0.1853, -0.9381, -0.8084), (-0.3607, -0.8771, -0.816), (-0.3635, -0.884, -0.8084), (-0.5236, -0.79, -0.816), (-0.5278, -0.7963, -0.8084), (-0.6664, -0.6728, -0.816), (-0.6718, -0.6781, -0.8084), (-0.7836, -0.5299, -0.816), (-0.7899, -0.5342, -0.8084), (-0.8707, -0.367, -0.816), (-0.8777, -0.3699, -0.8084), (-0.9243, -0.1902, -0.816), (-0.9317, -0.1917, -0.8084), (-0.9424, -0.006362, -0.816), (-0.95, -0.006362, -0.8084), (-0.9243, 0.1775, -0.816), (-0.9317, 0.179, -0.8084), (-0.8707, 0.3543, -0.816), (-0.8777, 0.3572, -0.8084), (-0.7836, 0.5172, -0.816), (-0.7899, 0.5214, -0.8084), (-0.6664, 0.66, -0.816), (-0.6718, 0.6654, -0.8084), (-0.5236, 0.7772, -0.816), (-0.5278, 0.7835, -0.8084), (-0.3607, 0.8643, -0.816), (-0.3635, 0.8713, -0.8084), (-0.1839, 0.918, -0.816), (-0.1853, 0.9254, -0.8084), (-0.2776, 0.04885, -1.408), (-0.268, 0.04694, -1.418), (-0.2732, -0.006363, -1.418), (-0.283, -0.006363, -1.408), (-0.2679, -0.06082, -1.418), (-0.2776, -0.06158, -1.408), (0.2679, -0.06082, -1.418), (0.2776, -0.06158, -1.408), (0.2732, -0.006363, -1.418), (0.283, -0.006363, -1.408), (0.268, 0.04694, -1.418), (0.2776, 0.04885, -1.408), (0.2615, 0.1019, -1.408), (0.2524, 0.09819, -1.418), (0.2353, 0.1509, -1.408), (0.2272, 0.1454, -1.418), (0.2001, 0.1938, -1.408), (0.1932, 0.1868, -1.418), (0.1572, 0.229, -1.408), (0.1518, 0.2208, -1.418), (0.1083, 0.2551, -1.408), (0.1046, 0.2461, -1.418), (-3.889e-08, 0.2669, -1.418), (9.738e-08, 0.2767, -1.408), (0.0533, 0.2616, -1.418), (0.05522, 0.2712, -1.408), (-0.2615, 0.1019, -1.408), (-0.2524, 0.09819, -1.418), (-0.2353, 0.1509, -1.408), (-0.2272, 0.1454, -1.418), (-0.2001, 0.1938, -1.408), (-0.1932, 0.1868, -1.418), (-0.1518, 0.2208, -1.418), (-0.1572, 0.229, -1.408), (-0.1046, 0.2461, -1.418), (-0.1083, 0.2551, -1.408), (-0.0533, 0.2616, -1.418), (-0.05521, 0.2712, -1.408), (0.1666, -2.057, -0.9425), (-0.1666, -2.057, -0.9425), (-0.1568, -2.082, -0.957), (-0.1666, -2.081, -0.9562), (0.1666, -2.081, -0.9562), (0.1568, -2.082, -0.957), (0.171, -1.885, -1.228), (0.1688, -1.927, -1.215), (0.1673, -1.96, -1.192), (0.1666, -1.985, -1.158), (-0.1666, -1.985, -1.158), (-0.1673, -1.96, -1.192), (-0.1688, -1.927, -1.215), (-0.171, -1.885, -1.228), (-0.1568, -2.022, -1.201), (-0.1575, -2.0, -1.238), (-0.1589, -1.97, -1.265), (-0.1609, -1.931, -1.281), (-0.1707, -1.929, -1.278), (-0.1687, -1.967, -1.262), (-0.1673, -1.998, -1.236), (-0.1666, -2.02, -1.199), (0.1666, -2.02, -1.199), (0.1673, -1.998, -1.236), (0.1687, -1.967, -1.262), (0.1707, -1.929, -1.278), (0.1609, -1.931, -1.281), (0.1589, -1.97, -1.265), (0.1575, -2.0, -1.238), (0.1568, -2.022, -1.201), (0.1869, 0.03081, -1.418), (0.1905, -0.006363, -1.418), (0.1869, -0.04353, -1.418), (0.1584, -0.1122, -1.414), (0.176, -0.07927, -1.416), (0.1816, -0.06082, -1.418), (0.1347, -0.1411, -1.412), (0.1058, -0.1648, -1.41), (0.03717, -0.1932, -1.408), (0.07291, -0.1824, -1.409), (-1.684e-08, -0.1969, -1.408), (-0.03717, -0.1932, -1.408), (-0.1058, -0.1648, -1.41), (-0.07291, -0.1824, -1.409), (-0.1584, -0.1122, -1.414), (-0.176, -0.07927, -1.416), (-0.1347, -0.1411, -1.412), (-0.1869, 0.03081, -1.418), (-0.1905, -0.006363, -1.418), (-0.1816, -0.06082, -1.418), (-0.1869, -0.04353, -1.418), (0.176, 0.06655, -1.418), (0.1584, 0.09949, -1.418), (-0.176, 0.06655, -1.418), (-0.1584, 0.09949, -1.418), (0.1347, 0.1284, -1.418), (-0.1347, 0.1284, -1.418), (0.1058, 0.1521, -1.418), (-0.1058, 0.1521, -1.418), (0.07291, 0.1697, -1.418), (-0.07291, 0.1697, -1.418), (0.03717, 0.1805, -1.418), (-0.03717, 0.1805, -1.418), (4.524e-08, 0.1842, -1.418), (4.714e-08, 0.1651, -1.394), (0.03345, 0.1618, -1.394), (0.06562, 0.1521, -1.394), (0.09526, 0.1362, -1.394), (0.1212, 0.1149, -1.394), (0.1426, 0.0889, -1.394), (0.1584, 0.05926, -1.394), (0.1682, 0.02709, -1.394), (0.1715, -0.006363, -1.394), (0.1682, -0.03981, -1.394), (0.1584, -0.07198, -1.394), (0.1426, -0.1016, -1.394), (0.1212, -0.1276, -1.394), (0.09526, -0.1489, -1.394), (0.06562, -0.1648, -1.394), (0.03345, -0.1745, -1.394), (-8.728e-09, -0.1778, -1.394), (-0.03345, -0.1745, -1.394), (-0.06562, -0.1648, -1.394), (-0.09526, -0.1489, -1.394), (-0.1212, -0.1276, -1.394), (-0.1426, -0.1016, -1.394), (-0.1584, -0.07198, -1.394), (-0.1682, -0.03981, -1.394), (-0.1715, -0.006363, -1.394), (-0.1682, 0.02709, -1.394), (-0.1584, 0.05926, -1.394), (-0.1426, 0.0889, -1.394), (-0.1212, 0.1149, -1.394), (-0.09526, 0.1362, -1.394), (-0.06562, 0.1521, -1.394), (-0.03345, 0.1618, -1.394), (4.714e-08, 0.1651, -1.402), (0.03345, 0.1618, -1.402), (0.06562, 0.1521, -1.402), (0.09526, 0.1362, -1.402), (0.1212, 0.1149, -1.402), (0.1426, 0.0889, -1.402), (0.1584, 0.05926, -1.402), (0.1682, 0.02709, -1.402), (0.1715, -0.006363, -1.402), (0.1682, -0.03981, -1.402), (0.1584, -0.07198, -1.402), (0.1426, -0.1016, -1.402), (0.1212, -0.1276, -1.402), (0.09526, -0.1489, -1.402), (0.06562, -0.1648, -1.402), (0.03345, -0.1745, -1.402), (-8.728e-09, -0.1778, -1.402), (-0.03345, -0.1745, -1.402), (-0.06562, -0.1648, -1.402), (-0.09526, -0.1489, -1.402), (-0.1212, -0.1276, -1.402), (-0.1426, -0.1016, -1.402), (-0.1584, -0.07198, -1.402), (-0.1682, -0.03981, -1.402), (-0.1715, -0.006363, -1.402), (-0.1682, 0.02709, -1.402), (-0.1584, 0.05926, -1.402), (-0.1426, 0.0889, -1.402), (-0.1212, 0.1149, -1.402), (-0.09526, 0.1362, -1.402), (-0.06562, 0.1521, -1.402), (-0.03345, 0.1618, -1.402), (-0.1177, 0.01705, -1.402), (-0.1177, -0.02978, -1.402), (0.1177, -0.02978, -1.402), (0.1177, 0.01705, -1.402), (-0.1177, 0.01705, -1.384), (-0.1177, -0.02978, -1.384), (0.1177, -0.02978, -1.384), (0.1177, 0.01705, -1.384)], [], [(0, 1, 468, 470), (1, 2, 466, 468), (2, 3, 464, 466), (3, 4, 462, 464), (4, 5, 459, 462), (5, 6, 458, 459), (6, 7, 437, 458), (7, 8, 438, 437), (8, 9, 439, 438), (9, 10, 441, 442, 439), (10, 11, 440, 441), (11, 12, 443, 440), (12, 13, 444, 443), (13, 14, 446, 444), (14, 15, 445, 446), (15, 16, 447, 445), (16, 17, 448, 447), (17, 18, 450, 448), (18, 19, 449, 450), (19, 20, 453, 449), (20, 21, 451, 453), (21, 22, 452, 451), (22, 23, 457, 456, 452), (23, 24, 455, 457), (24, 25, 454, 455), (25, 26, 460, 454), (26, 27, 461, 460), (27, 28, 463, 461), (28, 29, 465, 463), (29, 30, 467, 465), (30, 31, 469, 467), (31, 0, 470, 469), (31, 30, 501, 502), (63, 368, 305, 32), (309, 307, 64, 66), (311, 309, 66, 67), (313, 311, 67, 68), (315, 313, 68, 69), (317, 315, 69, 70), (319, 317, 70, 71), (321, 319, 71, 72), (323, 321, 72, 73), (325, 323, 73, 74), (327, 325, 74, 75), (329, 327, 75, 76), (331, 329, 76, 77), (333, 331, 77, 78), (335, 333, 78, 79), (337, 335, 79, 80), (339, 337, 80, 81), (341, 339, 81, 82), (343, 341, 82, 83), (345, 343, 83, 84), (347, 345, 84, 85), (349, 347, 85, 86), (351, 349, 86, 87), (353, 351, 87, 88), (355, 353, 88, 89), (357, 355, 89, 90), (359, 357, 90, 91), (361, 359, 91, 92), (363, 361, 92, 93), (365, 363, 93, 94), (57, 356, 358, 58), (367, 365, 94, 95), (306, 367, 95, 65), (32, 33, 34, 35, 36, 37, 38, 39, 40, 41, 42, 43, 44, 45, 46, 47, 48, 49, 50, 51, 52, 53, 54, 55, 56, 57, 58, 59, 60, 61, 62, 63), (70, 69, 101, 102), (35, 312, 314, 36), (44, 330, 332, 45), (53, 348, 350, 54), (62, 366, 368, 63), (40, 322, 324, 41), (49, 340, 342, 50), (58, 358, 360, 59), (36, 314, 316, 37), (45, 332, 334, 46), (54, 350, 352, 55), (41, 324, 326, 42), (50, 342, 344, 51), (59, 360, 362, 60), (37, 316, 318, 38), (46, 334, 336, 47), (55, 352, 354, 56), (32, 305, 308, 33), (33, 308, 310, 34), (42, 326, 328, 43), (51, 344, 346, 52), (60, 362, 364, 61), (38, 318, 320, 39), (47, 336, 338, 48), (56, 354, 356, 57), (34, 310, 312, 35), (43, 328, 330, 44), (52, 346, 348, 53), (61, 364, 366, 62), (39, 320, 322, 40), (48, 338, 340, 49), (105, 104, 136, 137), (84, 83, 115, 116), (71, 70, 102, 103), (85, 84, 116, 117), (72, 71, 103, 104), (86, 85, 117, 118), (73, 72, 104, 105), (87, 86, 118, 119), (74, 73, 105, 106), (88, 87, 119, 120), (75, 74, 106, 107), (89, 88, 120, 121), (76, 75, 107, 108), (90, 89, 121, 122), (77, 76, 108, 109), (91, 90, 122, 123), (78, 77, 109, 110), (64, 65, 97, 96), (92, 91, 123, 124), (79, 78, 110, 111), (66, 64, 96, 98), (93, 92, 124, 125), (80, 79, 111, 112), (67, 66, 98, 99), (94, 93, 125, 126), (81, 80, 112, 113), (68, 67, 99, 100), (95, 94, 126, 127), (82, 81, 113, 114), (69, 68, 100, 101), (65, 95, 127, 97), (83, 82, 114, 115), (140, 139, 171, 172), (119, 118, 150, 151), (106, 105, 137, 138), (120, 119, 151, 152), (107, 106, 138, 139), (121, 120, 152, 153), (108, 107, 139, 140), (122, 121, 153, 154), (109, 108, 140, 141), (123, 122, 154, 155), (110, 109, 141, 142), (96, 97, 129, 128), (124, 123, 155, 156), (111, 110, 142, 143), (98, 96, 128, 130), (125, 124, 156, 157), (112, 111, 143, 144), (99, 98, 130, 131), (126, 125, 157, 158), (113, 112, 144, 145), (100, 99, 131, 132), (127, 126, 158, 159), (114, 113, 145, 146), (101, 100, 132, 133), (97, 127, 159, 129), (115, 114, 146, 147), (102, 101, 133, 134), (116, 115, 147, 148), (103, 102, 134, 135), (117, 116, 148, 149), (104, 103, 135, 136), (118, 117, 149, 150), (160, 161, 191, 190, 189, 188, 187, 186, 185, 184, 183, 182, 181, 180, 179, 178, 177, 176, 175, 174, 173, 172, 171, 170, 169, 168, 167, 166, 165, 164, 163, 162), (154, 153, 185, 186), (141, 140, 172, 173), (155, 154, 186, 187), (142, 141, 173, 174), (128, 129, 161, 160), (156, 155, 187, 188), (143, 142, 174, 175), (130, 128, 160, 162), (157, 156, 188, 189), (144, 143, 175, 176), (131, 130, 162, 163), (158, 157, 189, 190), (145, 144, 176, 177), (132, 131, 163, 164), (159, 158, 190, 191), (146, 145, 177, 178), (133, 132, 164, 165), (129, 159, 191, 161), (147, 146, 178, 179), (134, 133, 165, 166), (148, 147, 179, 180), (135, 134, 166, 167), (149, 148, 180, 181), (136, 135, 167, 168), (150, 149, 181, 182), (137, 136, 168, 169), (151, 150, 182, 183), (138, 137, 169, 170), (152, 151, 183, 184), (139, 138, 170, 171), (153, 152, 184, 185), (274, 273, 404, 406), (250, 249, 268, 269), (210, 209, 241, 242), (197, 196, 228, 229), (193, 223, 255, 225), (211, 210, 242, 243), (198, 197, 229, 230), (212, 211, 243, 244), (199, 198, 230, 231), (213, 212, 244, 245), (200, 199, 231, 232), (214, 213, 245, 246), (201, 200, 232, 233), (215, 214, 246, 247), (202, 201, 233, 234), (216, 215, 247, 248), (203, 202, 234, 235), (217, 216, 248, 249), (204, 203, 235, 236), (218, 217, 249, 250), (205, 204, 236, 237), (219, 218, 250, 251), (206, 205, 237, 238), (192, 193, 225, 224), (220, 219, 251, 252), (207, 206, 238, 239), (194, 192, 224, 226), (221, 220, 252, 253), (208, 207, 239, 240), (195, 194, 226, 227), (222, 221, 253, 254), (209, 208, 240, 241), (196, 195, 227, 228), (223, 222, 254, 255), (261, 260, 385, 383), (242, 241, 283, 284), (251, 250, 269, 270), (272, 271, 399, 402), (224, 225, 257, 256), (252, 251, 270, 271), (266, 247, 289, 304), (226, 224, 256, 258), (253, 252, 271, 272), (241, 240, 282, 283), (227, 226, 258, 259), (254, 253, 272, 273), (260, 259, 387, 385), (228, 227, 259, 260), (255, 254, 273, 274), (233, 265, 291, 276), (229, 228, 260, 261), (225, 255, 274, 257), (240, 239, 281, 282), (230, 229, 261, 262), (271, 270, 397, 399), (231, 230, 262, 263), (239, 238, 280, 281), (232, 231, 263, 264), (259, 258, 389, 387), (233, 232, 264, 265), (238, 237, 279, 280), (267, 266, 374, 372), (248, 247, 266, 267), (237, 236, 278, 279), (249, 248, 267, 268), (258, 256, 394, 389), (279, 278, 293, 294), (280, 279, 294, 295), (281, 280, 295, 296), (282, 281, 296, 297), (283, 282, 297, 298), (284, 283, 298, 299), (285, 284, 299, 300), (286, 285, 300, 301), (287, 286, 301, 302), (288, 287, 302, 303), (289, 288, 303, 304), (275, 276, 291, 290), (277, 275, 290, 292), (278, 277, 292, 293), (269, 268, 369, 395), (243, 242, 284, 285), (270, 269, 395, 397), (244, 243, 285, 286), (256, 257, 392, 394), (245, 244, 286, 287), (374, 266, 420, 425), (246, 245, 287, 288), (264, 263, 380, 378), (247, 246, 288, 289), (234, 233, 276, 275), (257, 274, 406, 392), (235, 234, 275, 277), (263, 262, 381, 380), (236, 235, 277, 278), (273, 272, 402, 404), (262, 261, 383, 381), (417, 416, 407, 408), (265, 264, 378, 376), (304, 303, 266), (293, 292, 413), (290, 291, 265), (268, 267, 372, 369), (420, 301, 300), (294, 293, 413), (420, 300, 299), (295, 294, 413), (420, 299, 298), (296, 295, 413), (420, 298, 297), (297, 296, 413), (427, 422, 423, 426), (415, 418, 419, 414), (420, 303, 302), (418, 427, 426, 419), (420, 302, 301), (303, 420, 266), (308, 305, 306, 307), (310, 308, 307, 309), (312, 310, 309, 311), (314, 312, 311, 313), (316, 314, 313, 315), (318, 316, 315, 317), (320, 318, 317, 319), (322, 320, 319, 321), (324, 322, 321, 323), (326, 324, 323, 325), (328, 326, 325, 327), (330, 328, 327, 329), (332, 330, 329, 331), (334, 332, 331, 333), (336, 334, 333, 335), (338, 336, 335, 337), (340, 338, 337, 339), (342, 340, 339, 341), (344, 342, 341, 343), (346, 344, 343, 345), (348, 346, 345, 347), (350, 348, 347, 349), (352, 350, 349, 351), (354, 352, 351, 353), (356, 354, 353, 355), (358, 356, 355, 357), (360, 358, 357, 359), (362, 360, 359, 361), (364, 362, 361, 363), (366, 364, 363, 365), (368, 366, 365, 367), (305, 368, 367, 306), (307, 306, 65, 64), (392, 406, 405, 391), (406, 404, 403, 405), (404, 402, 401, 403), (402, 399, 400, 401), (399, 397, 398, 400), (397, 395, 396, 398), (395, 369, 370, 396), (369, 372, 371, 370), (372, 374, 373, 371), (376, 378, 377, 375), (378, 380, 379, 377), (380, 381, 382, 379), (381, 383, 384, 382), (383, 385, 386, 384), (385, 387, 388, 386), (387, 389, 390, 388), (389, 394, 393, 390), (394, 392, 391, 393), (435, 430, 431, 434), (421, 428, 410, 409), (416, 429, 411, 407), (424, 373, 374, 425), (391, 405, 403, 401, 400, 398, 396, 370, 371, 373, 456, 457, 455, 454, 460, 461, 463, 465, 467, 469, 470, 468, 466, 464, 462, 459, 458, 437, 438, 439, 442, 375, 377, 379, 382, 384, 386, 388, 390, 393), (413, 290, 265), (375, 433, 432, 376), (420, 297, 413), (422, 435, 434, 423), (429, 436, 412, 411), (436, 421, 409, 412), (428, 417, 408, 410), (265, 376, 432, 413), (292, 290, 413), (416, 417, 418, 415), (420, 413, 414, 419), (428, 421, 422, 427), (424, 425, 426, 423), (436, 429, 430, 435), (432, 433, 434, 431), (421, 436, 435, 422), (433, 424, 423, 434), (417, 428, 427, 418), (425, 420, 419, 426), (429, 416, 415, 430), (413, 432, 431, 414), (430, 415, 414, 431), (375, 442, 441, 440, 443, 444, 446, 445, 447, 448, 450, 449, 453, 451, 452, 456, 373, 424, 433), (477, 476, 508, 509), (11, 10, 481, 482), (18, 17, 488, 489), (25, 24, 495, 496), (5, 4, 475, 476), (0, 31, 502, 471), (12, 11, 482, 483), (19, 18, 489, 490), (26, 25, 496, 497), (6, 5, 476, 477), (13, 12, 483, 484), (20, 19, 490, 491), (27, 26, 497, 498), (7, 6, 477, 478), (14, 13, 484, 485), (21, 20, 491, 492), (1, 0, 471, 472), (28, 27, 498, 499), (8, 7, 478, 479), (15, 14, 485, 486), (22, 21, 492, 493), (2, 1, 472, 473), (29, 28, 499, 500), (9, 8, 479, 480), (16, 15, 486, 487), (23, 22, 493, 494), (3, 2, 473, 474), (30, 29, 500, 501), (10, 9, 480, 481), (17, 16, 487, 488), (24, 23, 494, 495), (4, 3, 474, 475), (503, 534, 533, 532, 531, 530, 529, 528, 510, 509, 508, 507, 506, 505, 504), (491, 490, 522, 523), (478, 477, 509, 510), (492, 491, 523, 524), (479, 478, 510, 511), (493, 492, 524, 525), (480, 479, 511, 512), (494, 493, 525, 526), (481, 480, 512, 513), (495, 494, 526, 527), (482, 481, 513, 514), (496, 495, 527, 528), (483, 482, 514, 515), (497, 496, 528, 529), (484, 483, 515, 516), (498, 497, 529, 530), (485, 484, 516, 517), (472, 471, 503, 504), (499, 498, 530, 531), (486, 485, 517, 518), (473, 472, 504, 505), (500, 499, 531, 532), (487, 486, 518, 519), (474, 473, 505, 506), (501, 500, 532, 533), (488, 487, 519, 520), (475, 474, 506, 507), (502, 501, 533, 534), (489, 488, 520, 521), (476, 475, 507, 508), (471, 502, 534, 503), (490, 489, 521, 522), (538, 535, 539, 542), (512, 510, 538, 537), (512, 526, 525, 524, 523, 522, 521, 520, 519, 518, 517, 516, 515, 514, 513), (512, 511, 510), (526, 528, 527), (528, 526, 536, 535), (510, 528, 535, 538), (526, 512, 537, 536), (542, 539, 540, 541), (536, 537, 541, 540), (537, 538, 542, 541), (535, 536, 540, 539), (543, 1013, 1011, 544), (544, 1011, 1009, 545), (545, 1009, 1007, 546), (546, 1007, 1005, 547), (547, 1005, 1002, 548), (548, 1002, 1001, 549), (549, 1001, 980, 550), (550, 980, 981, 551), (551, 981, 982, 552), (552, 982, 985, 984, 553), (553, 984, 983, 554), (554, 983, 986, 555), (555, 986, 987, 556), (556, 987, 989, 557), (557, 989, 988, 558), (558, 988, 990, 559), (559, 990, 991, 560), (560, 991, 993, 561), (561, 993, 992, 562), (562, 992, 996, 563), (563, 996, 994, 564), (564, 994, 995, 565), (565, 995, 999, 1000, 566), (566, 1000, 998, 567), (567, 998, 997, 568), (568, 997, 1003, 569), (569, 1003, 1004, 570), (570, 1004, 1006, 571), (571, 1006, 1008, 572), (572, 1008, 1010, 573), (573, 1010, 1012, 574), (574, 1012, 1013, 543), (574, 1045, 1044, 573), (606, 575, 848, 911), (852, 609, 607, 850), (854, 610, 609, 852), (856, 611, 610, 854), (858, 612, 611, 856), (860, 613, 612, 858), (862, 614, 613, 860), (864, 615, 614, 862), (866, 616, 615, 864), (868, 617, 616, 866), (870, 618, 617, 868), (872, 619, 618, 870), (874, 620, 619, 872), (876, 621, 620, 874), (878, 622, 621, 876), (880, 623, 622, 878), (882, 624, 623, 880), (884, 625, 624, 882), (886, 626, 625, 884), (888, 627, 626, 886), (890, 628, 627, 888), (892, 629, 628, 890), (894, 630, 629, 892), (896, 631, 630, 894), (898, 632, 631, 896), (900, 633, 632, 898), (902, 634, 633, 900), (904, 635, 634, 902), (906, 636, 635, 904), (908, 637, 636, 906), (600, 601, 901, 899), (910, 638, 637, 908), (849, 608, 638, 910), (575, 606, 605, 604, 603, 602, 601, 600, 599, 598, 597, 596, 595, 594, 593, 592, 591, 590, 589, 588, 587, 586, 585, 584, 583, 582, 581, 580, 579, 578, 577, 576), (613, 645, 644, 612), (578, 579, 857, 855), (587, 588, 875, 873), (596, 597, 893, 891), (605, 606, 911, 909), (583, 584, 867, 865), (592, 593, 885, 883), (601, 602, 903, 901), (579, 580, 859, 857), (588, 589, 877, 875), (597, 598, 895, 893), (584, 585, 869, 867), (593, 594, 887, 885), (602, 603, 905, 903), (580, 581, 861, 859), (589, 590, 879, 877), (598, 599, 897, 895), (575, 576, 851, 848), (576, 577, 853, 851), (585, 586, 871, 869), (594, 595, 889, 887), (603, 604, 907, 905), (581, 582, 863, 861), (590, 591, 881, 879), (599, 600, 899, 897), (577, 578, 855, 853), (586, 587, 873, 871), (595, 596, 891, 889), (604, 605, 909, 907), (582, 583, 865, 863), (591, 592, 883, 881), (648, 680, 679, 647), (627, 659, 658, 626), (614, 646, 645, 613), (628, 660, 659, 627), (615, 647, 646, 614), (629, 661, 660, 628), (616, 648, 647, 615), (630, 662, 661, 629), (617, 649, 648, 616), (631, 663, 662, 630), (618, 650, 649, 617), (632, 664, 663, 631), (619, 651, 650, 618), (633, 665, 664, 632), (620, 652, 651, 619), (634, 666, 665, 633), (621, 653, 652, 620), (607, 639, 640, 608), (635, 667, 666, 634), (622, 654, 653, 621), (609, 641, 639, 607), (636, 668, 667, 635), (623, 655, 654, 622), (610, 642, 641, 609), (637, 669, 668, 636), (624, 656, 655, 623), (611, 643, 642, 610), (638, 670, 669, 637), (625, 657, 656, 624), (612, 644, 643, 611), (608, 640, 670, 638), (626, 658, 657, 625), (683, 715, 714, 682), (662, 694, 693, 661), (649, 681, 680, 648), (663, 695, 694, 662), (650, 682, 681, 649), (664, 696, 695, 663), (651, 683, 682, 650), (665, 697, 696, 664), (652, 684, 683, 651), (666, 698, 697, 665), (653, 685, 684, 652), (639, 671, 672, 640), (667, 699, 698, 666), (654, 686, 685, 653), (641, 673, 671, 639), (668, 700, 699, 667), (655, 687, 686, 654), (642, 674, 673, 641), (669, 701, 700, 668), (656, 688, 687, 655), (643, 675, 674, 642), (670, 702, 701, 669), (657, 689, 688, 656), (644, 676, 675, 643), (640, 672, 702, 670), (658, 690, 689, 657), (645, 677, 676, 644), (659, 691, 690, 658), (646, 678, 677, 645), (660, 692, 691, 659), (647, 679, 678, 646), (661, 693, 692, 660), (703, 705, 706, 707, 708, 709, 710, 711, 712, 713, 714, 715, 716, 717, 718, 719, 720, 721, 722, 723, 724, 725, 726, 727, 728, 729, 730, 731, 732, 733, 734, 704), (697, 729, 728, 696), (684, 716, 715, 683), (698, 730, 729, 697), (685, 717, 716, 684), (671, 703, 704, 672), (699, 731, 730, 698), (686, 718, 717, 685), (673, 705, 703, 671), (700, 732, 731, 699), (687, 719, 718, 686), (674, 706, 705, 673), (701, 733, 732, 700), (688, 720, 719, 687), (675, 707, 706, 674), (702, 734, 733, 701), (689, 721, 720, 688), (676, 708, 707, 675), (672, 704, 734, 702), (690, 722, 721, 689), (677, 709, 708, 676), (691, 723, 722, 690), (678, 710, 709, 677), (692, 724, 723, 691), (679, 711, 710, 678), (693, 725, 724, 692), (680, 712, 711, 679), (694, 726, 725, 693), (681, 713, 712, 680), (695, 727, 726, 694), (682, 714, 713, 681), (696, 728, 727, 695), (817, 949, 947, 816), (793, 812, 811, 792), (753, 785, 784, 752), (740, 772, 771, 739), (736, 768, 798, 766), (754, 786, 785, 753), (741, 773, 772, 740), (755, 787, 786, 754), (742, 774, 773, 741), (756, 788, 787, 755), (743, 775, 774, 742), (757, 789, 788, 756), (744, 776, 775, 743), (758, 790, 789, 757), (745, 777, 776, 744), (759, 791, 790, 758), (746, 778, 777, 745), (760, 792, 791, 759), (747, 779, 778, 746), (761, 793, 792, 760), (748, 780, 779, 747), (762, 794, 793, 761), (749, 781, 780, 748), (735, 767, 768, 736), (763, 795, 794, 762), (750, 782, 781, 749), (737, 769, 767, 735), (764, 796, 795, 763), (751, 783, 782, 750), (738, 770, 769, 737), (765, 797, 796, 764), (752, 784, 783, 751), (739, 771, 770, 738), (766, 798, 797, 765), (804, 926, 928, 803), (785, 827, 826, 784), (794, 813, 812, 793), (815, 945, 942, 814), (767, 799, 800, 768), (795, 814, 813, 794), (809, 847, 832, 790), (769, 801, 799, 767), (796, 815, 814, 795), (784, 826, 825, 783), (770, 802, 801, 769), (797, 816, 815, 796), (803, 928, 930, 802), (771, 803, 802, 770), (798, 817, 816, 797), (776, 819, 834, 808), (772, 804, 803, 771), (768, 800, 817, 798), (783, 825, 824, 782), (773, 805, 804, 772), (814, 942, 940, 813), (774, 806, 805, 773), (782, 824, 823, 781), (775, 807, 806, 774), (802, 930, 932, 801), (776, 808, 807, 775), (781, 823, 822, 780), (810, 915, 917, 809), (791, 810, 809, 790), (780, 822, 821, 779), (792, 811, 810, 791), (801, 932, 937, 799), (822, 837, 836, 821), (823, 838, 837, 822), (824, 839, 838, 823), (825, 840, 839, 824), (826, 841, 840, 825), (827, 842, 841, 826), (828, 843, 842, 827), (829, 844, 843, 828), (830, 845, 844, 829), (831, 846, 845, 830), (832, 847, 846, 831), (818, 833, 834, 819), (820, 835, 833, 818), (821, 836, 835, 820), (812, 938, 912, 811), (786, 828, 827, 785), (813, 940, 938, 812), (787, 829, 828, 786), (799, 937, 935, 800), (788, 830, 829, 787), (917, 968, 963, 809), (789, 831, 830, 788), (807, 921, 923, 806), (790, 832, 831, 789), (777, 818, 819, 776), (800, 935, 949, 817), (778, 820, 818, 777), (806, 923, 924, 805), (779, 821, 820, 778), (816, 947, 945, 815), (805, 924, 926, 804), (960, 951, 950, 959), (808, 919, 921, 807), (847, 809, 846), (836, 956, 835), (833, 808, 834), (811, 912, 915, 810), (963, 843, 844), (837, 956, 836), (963, 842, 843), (838, 956, 837), (963, 841, 842), (839, 956, 838), (963, 840, 841), (840, 956, 839), (970, 969, 966, 965), (958, 957, 962, 961), (963, 845, 846), (961, 962, 969, 970), (963, 844, 845), (846, 809, 963), (851, 850, 849, 848), (853, 852, 850, 851), (855, 854, 852, 853), (857, 856, 854, 855), (859, 858, 856, 857), (861, 860, 858, 859), (863, 862, 860, 861), (865, 864, 862, 863), (867, 866, 864, 865), (869, 868, 866, 867), (871, 870, 868, 869), (873, 872, 870, 871), (875, 874, 872, 873), (877, 876, 874, 875), (879, 878, 876, 877), (881, 880, 878, 879), (883, 882, 880, 881), (885, 884, 882, 883), (887, 886, 884, 885), (889, 888, 886, 887), (891, 890, 888, 889), (893, 892, 890, 891), (895, 894, 892, 893), (897, 896, 894, 895), (899, 898, 896, 897), (901, 900, 898, 899), (903, 902, 900, 901), (905, 904, 902, 903), (907, 906, 904, 905), (909, 908, 906, 907), (911, 910, 908, 909), (848, 849, 910, 911), (850, 607, 608, 849), (935, 934, 948, 949), (949, 948, 946, 947), (947, 946, 944, 945), (945, 944, 943, 942), (942, 943, 941, 940), (940, 941, 939, 938), (938, 939, 913, 912), (912, 913, 914, 915), (915, 914, 916, 917), (919, 918, 920, 921), (921, 920, 922, 923), (923, 922, 925, 924), (924, 925, 927, 926), (926, 927, 929, 928), (928, 929, 931, 930), (930, 931, 933, 932), (932, 933, 936, 937), (937, 936, 934, 935), (978, 977, 974, 973), (964, 952, 953, 971), (959, 950, 954, 972), (967, 968, 917, 916), (934, 936, 933, 931, 929, 927, 925, 922, 920, 918, 985, 982, 981, 980, 1001, 1002, 1005, 1007, 1009, 1011, 1013, 1012, 1010, 1008, 1006, 1004, 1003, 997, 998, 1000, 999, 916, 914, 913, 939, 941, 943, 944, 946, 948), (956, 808, 833), (918, 919, 975, 976), (963, 956, 840), (965, 966, 977, 978), (972, 954, 955, 979), (979, 955, 952, 964), (971, 953, 951, 960), (808, 956, 975, 919), (835, 956, 833), (959, 958, 961, 960), (963, 962, 957, 956), (971, 970, 965, 964), (967, 966, 969, 968), (979, 978, 973, 972), (975, 974, 977, 976), (964, 965, 978, 979), (976, 977, 966, 967), (960, 961, 970, 971), (968, 969, 962, 963), (972, 973, 958, 959), (956, 957, 974, 975), (973, 974, 957, 958), (918, 976, 967, 916, 999, 995, 994, 996, 992, 993, 991, 990, 988, 989, 987, 986, 983, 984, 985), (1020, 1052, 1051, 1019), (554, 1025, 1024, 553), (561, 1032, 1031, 560), (568, 1039, 1038, 567), (548, 1019, 1018, 547), (543, 1014, 1045, 574), (555, 1026, 1025, 554), (562, 1033, 1032, 561), (569, 1040, 1039, 568), (549, 1020, 1019, 548), (556, 1027, 1026, 555), (563, 1034, 1033, 562), (570, 1041, 1040, 569), (550, 1021, 1020, 549), (557, 1028, 1027, 556), (564, 1035, 1034, 563), (544, 1015, 1014, 543), (571, 1042, 1041, 570), (551, 1022, 1021, 550), (558, 1029, 1028, 557), (565, 1036, 1035, 564), (545, 1016, 1015, 544), (572, 1043, 1042, 571), (552, 1023, 1022, 551), (559, 1030, 1029, 558), (566, 1037, 1036, 565), (546, 1017, 1016, 545), (573, 1044, 1043, 572), (553, 1024, 1023, 552), (560, 1031, 1030, 559), (567, 1038, 1037, 566), (547, 1018, 1017, 546), (1046, 1047, 1048, 1049, 1050, 1051, 1052, 1053, 1071, 1072, 1073, 1074, 1075, 1076, 1077), (1034, 1066, 1065, 1033), (1021, 1053, 1052, 1020), (1035, 1067, 1066, 1034), (1022, 1054, 1053, 1021), (1036, 1068, 1067, 1035), (1023, 1055, 1054, 1022), (1037, 1069, 1068, 1036), (1024, 1056, 1055, 1023), (1038, 1070, 1069, 1037), (1025, 1057, 1056, 1024), (1039, 1071, 1070, 1038), (1026, 1058, 1057, 1025), (1040, 1072, 1071, 1039), (1027, 1059, 1058, 1026), (1041, 1073, 1072, 1040), (1028, 1060, 1059, 1027), (1015, 1047, 1046, 1014), (1042, 1074, 1073, 1041), (1029, 1061, 1060, 1028), (1016, 1048, 1047, 1015), (1043, 1075, 1074, 1042), (1030, 1062, 1061, 1029), (1017, 1049, 1048, 1016), (1044, 1076, 1075, 1043), (1031, 1063, 1062, 1030), (1018, 1050, 1049, 1017), (1045, 1077, 1076, 1044), (1032, 1064, 1063, 1031), (1019, 1051, 1050, 1018), (1014, 1046, 1077, 1045), (1033, 1065, 1064, 1032), (1081, 1085, 1082, 1078), (1055, 1080, 1081, 1053), (1055, 1056, 1057, 1058, 1059, 1060, 1061, 1062, 1063, 1064, 1065, 1066, 1067, 1068, 1069), (1055, 1053, 1054), (1069, 1070, 1071), (1071, 1078, 1079, 1069), (1053, 1081, 1078, 1071), (1069, 1079, 1080, 1055), (1085, 1084, 1083, 1082), (1079, 1083, 1084, 1080), (1080, 1084, 1085, 1081), (1078, 1082, 1083, 1079)])
me_cilindro_057.polygons.foreach_set('use_smooth', [True] * 932)
me_cilindro_057.materials.append(mat_ma_aneta_001)
me_cilindro_057.use_remesh_preserve_volume = False
me_cilindro_057.use_remesh_preserve_attributes = False
me_cilindro_057.use_mirror_vertex_groups = False
me_cilindro_057.update()
me_cube_034 = bpy.data.meshes.new('Cube.034')
me_cube_034.from_pydata([(-1.0, -1.0, -1.0), (-1.0, -1.0, 1.0), (-1.0, 1.0, -1.0), (-1.0, 1.0, 1.0), (1.0, -1.0, -1.0), (1.0, -1.0, 1.0), (1.0, 1.0, -1.0), (1.0, 1.0, 1.0)], [], [(0, 1, 3, 2), (2, 3, 7, 6), (6, 7, 5, 4), (4, 5, 1, 0), (2, 6, 4, 0), (7, 3, 1, 5)])
_uv = me_cube_034.uv_layers.new(name='UVMap')
_uv.uv.foreach_set('vector', [0.375, 0.0, 0.625, 0.0, 0.625, 0.25, 0.375, 0.25, 0.375, 0.25, 0.625, 0.25, 0.625, 0.5, 0.375, 0.5, 0.375, 0.5, 0.625, 0.5, 0.625, 0.75, 0.375, 0.75, 0.375, 0.75, 0.625, 0.75, 0.625, 1.0, 0.375, 1.0, 0.125, 0.5, 0.375, 0.5, 0.375, 0.75, 0.125, 0.75, 0.625, 0.5, 0.875, 0.5, 0.875, 0.75, 0.625, 0.75])
me_cube_034.materials.append(mat_lampara)
me_cube_034.use_remesh_fix_poles = True
me_cube_034.use_remesh_preserve_attributes = False
me_cube_034.update()
me_cylinder = bpy.data.meshes.new('Cylinder')
me_cylinder.from_pydata([(0.0, 1.0, 0.9479), (0.3827, 0.9239, 0.9479), (0.7071, 0.7071, 0.9479), (0.9239, 0.3827, 0.9479), (1.0, -4.371e-08, 0.9479), (0.9239, -0.3827, 0.9479), (0.7071, -0.7071, 0.9479), (0.3827, -0.9239, 0.9479), (-8.742e-08, -1.0, 0.9479), (-0.3827, -0.9239, 0.9479), (-0.7071, -0.7071, 0.9479), (-0.9239, -0.3827, 0.9479), (-1.0, 1.192e-08, 0.9479), (-0.9239, 0.3827, 0.9479), (-0.7071, 0.7071, 0.9479), (-0.3827, 0.9239, 0.9479), (0.3827, 0.9239, -0.9436), (0.7071, 0.7071, -0.9436), (0.9239, 0.3827, -0.9436), (1.0, -4.371e-08, -0.9436), (0.9239, -0.3827, -0.9436), (0.7071, -0.7071, -0.9436), (0.3827, -0.9239, -0.9436), (-8.224e-08, -1.0, -0.9436), (-0.3827, -0.9239, -0.9436), (-0.7071, -0.7071, -0.9436), (-0.9239, -0.3827, -0.9436), (-1.0, 1.192e-08, -0.9436), (-0.9239, 0.3827, -0.9436), (-0.7071, 0.7071, -0.9436), (-0.3827, 0.9239, -0.9436), (5.179e-09, 1.0, -0.9436)], [], [(30, 15, 0, 31), (29, 14, 15, 30), (28, 13, 14, 29), (27, 12, 13, 28), (26, 11, 12, 27), (25, 10, 11, 26), (24, 9, 10, 25), (23, 8, 9, 24), (22, 7, 8, 23), (21, 6, 7, 22), (20, 5, 6, 21), (19, 4, 5, 20), (18, 3, 4, 19), (17, 2, 3, 18), (16, 1, 2, 17), (31, 0, 1, 16)])
me_cylinder.polygons.foreach_set('use_smooth', [True] * 16)
_uv = me_cylinder.uv_layers.new(name='UVMap')
_uv.uv.foreach_set('vector', [0.0625, 0.513, 0.0625, 0.987, 0.0, 0.987, 0.0, 0.513, 0.125, 0.513, 0.125, 0.987, 0.0625, 0.987, 0.0625, 0.513, 0.1875, 0.513, 0.1875, 0.987, 0.125, 0.987, 0.125, 0.513, 0.25, 0.513, 0.25, 0.987, 0.1875, 0.987, 0.1875, 0.513, 0.3125, 0.513, 0.3125, 0.987, 0.25, 0.987, 0.25, 0.513, 0.375, 0.513, 0.375, 0.987, 0.3125, 0.987, 0.3125, 0.513, 0.4375, 0.513, 0.4375, 0.987, 0.375, 0.987, 0.375, 0.513, 0.5, 0.513, 0.5, 0.987, 0.4375, 0.987, 0.4375, 0.513, 0.5625, 0.513, 0.5625, 0.987, 0.5, 0.987, 0.5, 0.513, 0.625, 0.513, 0.625, 0.987, 0.5625, 0.987, 0.5625, 0.513, 0.6875, 0.513, 0.6875, 0.987, 0.625, 0.987, 0.625, 0.513, 0.75, 0.513, 0.75, 0.987, 0.6875, 0.987, 0.6875, 0.513, 0.8125, 0.513, 0.8125, 0.987, 0.75, 0.987, 0.75, 0.513, 0.875, 0.513, 0.875, 0.987, 0.8125, 0.987, 0.8125, 0.513, 0.9375, 0.513, 0.9375, 0.987, 0.875, 0.987, 0.875, 0.513, 1.0, 0.513, 1.0, 0.987, 0.9375, 0.987, 0.9375, 0.513])
me_cylinder.materials.append(mat_bombillo)
me_cylinder.use_remesh_fix_poles = True
me_cylinder.use_remesh_preserve_attributes = False
me_cylinder.update()
me_cylinder_001 = bpy.data.meshes.new('Cylinder.001')
me_cylinder_001.from_pydata([(0.0, 1.0, -1.0), (0.0, 1.0, 1.0), (0.3827, 0.9239, -1.0), (0.3827, 0.9239, 1.0), (0.7071, 0.7071, -1.0), (0.7071, 0.7071, 1.0), (0.9239, 0.3827, -1.0), (0.9239, 0.3827, 1.0), (1.0, -4.371e-08, -1.0), (1.0, -4.371e-08, 1.0), (0.9239, -0.3827, -1.0), (0.9239, -0.3827, 1.0), (0.7071, -0.7071, -1.0), (0.7071, -0.7071, 1.0), (0.3827, -0.9239, -1.0), (0.3827, -0.9239, 1.0), (-8.742e-08, -1.0, -1.0), (-8.742e-08, -1.0, 1.0), (-0.3827, -0.9239, -1.0), (-0.3827, -0.9239, 1.0), (-0.7071, -0.7071, -1.0), (-0.7071, -0.7071, 1.0), (-0.9239, -0.3827, -1.0), (-0.9239, -0.3827, 1.0), (-1.0, 1.192e-08, -1.0), (-1.0, 1.192e-08, 1.0), (-0.9239, 0.3827, -1.0), (-0.9239, 0.3827, 1.0), (-0.7071, 0.7071, -1.0), (-0.7071, 0.7071, 1.0), (-0.3827, 0.9239, -1.0), (-0.3827, 0.9239, 1.0), (0.0, 1.0, 0.9479), (0.3827, 0.9239, 0.9479), (0.7071, 0.7071, 0.9479), (0.9239, 0.3827, 0.9479), (1.0, -4.371e-08, 0.9479), (0.9239, -0.3827, 0.9479), (0.7071, -0.7071, 0.9479), (0.3827, -0.9239, 0.9479), (-8.742e-08, -1.0, 0.9479), (-0.3827, -0.9239, 0.9479), (-0.7071, -0.7071, 0.9479), (-0.9239, -0.3827, 0.9479), (-1.0, 1.192e-08, 0.9479), (-0.9239, 0.3827, 0.9479), (-0.7071, 0.7071, 0.9479), (-0.3827, 0.9239, 0.9479), (0.3827, 0.9239, -0.9436), (0.7071, 0.7071, -0.9436), (0.9239, 0.3827, -0.9436), (1.0, -4.371e-08, -0.9436), (0.9239, -0.3827, -0.9436), (0.7071, -0.7071, -0.9436), (0.3827, -0.9239, -0.9436), (-8.224e-08, -1.0, -0.9436), (-0.3827, -0.9239, -0.9436), (-0.7071, -0.7071, -0.9436), (-0.9239, -0.3827, -0.9436), (-1.0, 1.192e-08, -0.9436), (-0.9239, 0.3827, -0.9436), (-0.7071, 0.7071, -0.9436), (-0.3827, 0.9239, -0.9436), (5.179e-09, 1.0, -0.9436)], [], [(32, 1, 3, 33), (33, 3, 5, 34), (34, 5, 7, 35), (35, 7, 9, 36), (36, 9, 11, 37), (37, 11, 13, 38), (38, 13, 15, 39), (39, 15, 17, 40), (40, 17, 19, 41), (41, 19, 21, 42), (42, 21, 23, 43), (43, 23, 25, 44), (44, 25, 27, 45), (45, 27, 29, 46), (3, 1, 31, 29, 27, 25, 23, 21, 19, 17, 15, 13, 11, 9, 7, 5), (46, 29, 31, 47), (47, 31, 1, 32), (0, 2, 4, 6, 8, 10, 12, 14, 16, 18, 20, 22, 24, 26, 28, 30), (0, 63, 48, 2), (2, 48, 49, 4), (4, 49, 50, 6), (6, 50, 51, 8), (8, 51, 52, 10), (10, 52, 53, 12), (12, 53, 54, 14), (14, 54, 55, 16), (16, 55, 56, 18), (18, 56, 57, 20), (20, 57, 58, 22), (22, 58, 59, 24), (24, 59, 60, 26), (26, 60, 61, 28), (28, 61, 62, 30), (30, 62, 63, 0)])
me_cylinder_001.polygons.foreach_set('use_smooth', [True] * 34)
_uv = me_cylinder_001.uv_layers.new(name='UVMap')
_uv.uv.foreach_set('vector', [1.0, 0.987, 1.0, 1.0, 0.9375, 1.0, 0.9375, 0.987, 0.9375, 0.987, 0.9375, 1.0, 0.875, 1.0, 0.875, 0.987, 0.875, 0.987, 0.875, 1.0, 0.8125, 1.0, 0.8125, 0.987, 0.8125, 0.987, 0.8125, 1.0, 0.75, 1.0, 0.75, 0.987, 0.75, 0.987, 0.75, 1.0, 0.6875, 1.0, 0.6875, 0.987, 0.6875, 0.987, 0.6875, 1.0, 0.625, 1.0, 0.625, 0.987, 0.625, 0.987, 0.625, 1.0, 0.5625, 1.0, 0.5625, 0.987, 0.5625, 0.987, 0.5625, 1.0, 0.5, 1.0, 0.5, 0.987, 0.5, 0.987, 0.5, 1.0, 0.4375, 1.0, 0.4375, 0.987, 0.4375, 0.987, 0.4375, 1.0, 0.375, 1.0, 0.375, 0.987, 0.375, 0.987, 0.375, 1.0, 0.3125, 1.0, 0.3125, 0.987, 0.3125, 0.987, 0.3125, 1.0, 0.25, 1.0, 0.25, 0.987, 0.25, 0.987, 0.25, 1.0, 0.1875, 1.0, 0.1875, 0.987, 0.1875, 0.987, 0.1875, 1.0, 0.125, 1.0, 0.125, 0.987, 0.3418, 0.4717, 0.25, 0.49, 0.1582, 0.4717, 0.08029, 0.4197, 0.02827, 0.3418, 0.01, 0.25, 0.02827, 0.1582, 0.08029, 0.08029, 0.1582, 0.02827, 0.25, 0.01, 0.3418, 0.02827, 0.4197, 0.08029, 0.4717, 0.1582, 0.49, 0.25, 0.4717, 0.3418, 0.4197, 0.4197, 0.125, 0.987, 0.125, 1.0, 0.0625, 1.0, 0.0625, 0.987, 0.0625, 0.987, 0.0625, 1.0, 0.0, 1.0, 0.0, 0.987, 0.75, 0.49, 0.8418, 0.4717, 0.9197, 0.4197, 0.9717, 0.3418, 0.99, 0.25, 0.9717, 0.1582, 0.9197, 0.08029, 0.8418, 0.02827, 0.75, 0.01, 0.6582, 0.02827, 0.5803, 0.08029, 0.5283, 0.1582, 0.51, 0.25, 0.5283, 0.3418, 0.5803, 0.4197, 0.6582, 0.4717, 1.0, 0.5, 1.0, 0.513, 0.9375, 0.513, 0.9375, 0.5, 0.9375, 0.5, 0.9375, 0.513, 0.875, 0.513, 0.875, 0.5, 0.875, 0.5, 0.875, 0.513, 0.8125, 0.513, 0.8125, 0.5, 0.8125, 0.5, 0.8125, 0.513, 0.75, 0.513, 0.75, 0.5, 0.75, 0.5, 0.75, 0.513, 0.6875, 0.513, 0.6875, 0.5, 0.6875, 0.5, 0.6875, 0.513, 0.625, 0.513, 0.625, 0.5, 0.625, 0.5, 0.625, 0.513, 0.5625, 0.513, 0.5625, 0.5, 0.5625, 0.5, 0.5625, 0.513, 0.5, 0.513, 0.5, 0.5, 0.5, 0.5, 0.5, 0.513, 0.4375, 0.513, 0.4375, 0.5, 0.4375, 0.5, 0.4375, 0.513, 0.375, 0.513, 0.375, 0.5, 0.375, 0.5, 0.375, 0.513, 0.3125, 0.513, 0.3125, 0.5, 0.3125, 0.5, 0.3125, 0.513, 0.25, 0.513, 0.25, 0.5, 0.25, 0.5, 0.25, 0.513, 0.1875, 0.513, 0.1875, 0.5, 0.1875, 0.5, 0.1875, 0.513, 0.125, 0.513, 0.125, 0.5, 0.125, 0.5, 0.125, 0.513, 0.0625, 0.513, 0.0625, 0.5, 0.0625, 0.5, 0.0625, 0.513, 0.0, 0.513, 0.0, 0.5])
me_cylinder_001.materials.append(mat_janela)
me_cylinder_001.use_remesh_fix_poles = True
me_cylinder_001.use_remesh_preserve_attributes = False
me_cylinder_001.update()
me_plane_002 = bpy.data.meshes.new('Plane.002')
me_plane_002.from_pydata([(-1.0, -1.0, 0.0), (1.0, -1.0, 0.0), (-1.0, 1.0, 0.0), (1.0, 1.0, 0.0)], [], [(0, 2, 3, 1)])
_uv = me_plane_002.uv_layers.new(name='UVMap')
_uv.uv.foreach_set('vector', [0.0, 0.0, 0.0, 1.0, 1.0, 1.0, 1.0, 0.0])
me_plane_002.materials.append(mat_techo)
me_plane_002.use_remesh_fix_poles = True
me_plane_002.use_remesh_preserve_attributes = False
me_plane_002.update()
me_plane_002.normals_split_custom_set([tuple(v) for v in zip(*[iter([0.0, 0.0, -1.0, 0.0, 0.0, -1.0, 0.0, 0.0, -1.0, 0.0, 0.0, -1.0])] * 3)])
me_cube_035 = bpy.data.meshes.new('Cube.035')
me_cube_035.from_pydata([(-1.0, -1.0, -1.0), (-1.0, -1.0, 1.0), (-1.0, 1.0, -1.0), (-1.0, 1.0, 1.0), (1.0, -1.0, -1.0), (1.0, -1.0, 1.0), (1.0, 1.0, -1.0), (1.0, 1.0, 1.0)], [], [(0, 1, 3, 2), (2, 3, 7, 6), (6, 7, 5, 4), (4, 5, 1, 0), (2, 6, 4, 0), (7, 3, 1, 5)])
_uv = me_cube_035.uv_layers.new(name='UVMap')
_uv.uv.foreach_set('vector', [0.375, 0.0, 0.625, 0.0, 0.625, 0.25, 0.375, 0.25, 0.375, 0.25, 0.625, 0.25, 0.625, 0.5, 0.375, 0.5, 0.375, 0.5, 0.625, 0.5, 0.625, 0.75, 0.375, 0.75, 0.375, 0.75, 0.625, 0.75, 0.625, 1.0, 0.375, 1.0, 0.125, 0.5, 0.375, 0.5, 0.375, 0.75, 0.125, 0.75, 0.625, 0.5, 0.875, 0.5, 0.875, 0.75, 0.625, 0.75])
me_cube_035.materials.append(mat_lampara)
me_cube_035.use_remesh_fix_poles = True
me_cube_035.use_remesh_preserve_attributes = False
me_cube_035.update()
me_cylinder_002 = bpy.data.meshes.new('Cylinder.002')
me_cylinder_002.from_pydata([(0.0, 1.0, 0.9479), (0.3827, 0.9239, 0.9479), (0.7071, 0.7071, 0.9479), (0.9239, 0.3827, 0.9479), (1.0, -4.371e-08, 0.9479), (0.9239, -0.3827, 0.9479), (0.7071, -0.7071, 0.9479), (0.3827, -0.9239, 0.9479), (-8.742e-08, -1.0, 0.9479), (-0.3827, -0.9239, 0.9479), (-0.7071, -0.7071, 0.9479), (-0.9239, -0.3827, 0.9479), (-1.0, 1.192e-08, 0.9479), (-0.9239, 0.3827, 0.9479), (-0.7071, 0.7071, 0.9479), (-0.3827, 0.9239, 0.9479), (0.3827, 0.9239, -0.9436), (0.7071, 0.7071, -0.9436), (0.9239, 0.3827, -0.9436), (1.0, -4.371e-08, -0.9436), (0.9239, -0.3827, -0.9436), (0.7071, -0.7071, -0.9436), (0.3827, -0.9239, -0.9436), (-8.224e-08, -1.0, -0.9436), (-0.3827, -0.9239, -0.9436), (-0.7071, -0.7071, -0.9436), (-0.9239, -0.3827, -0.9436), (-1.0, 1.192e-08, -0.9436), (-0.9239, 0.3827, -0.9436), (-0.7071, 0.7071, -0.9436), (-0.3827, 0.9239, -0.9436), (5.179e-09, 1.0, -0.9436)], [], [(30, 15, 0, 31), (29, 14, 15, 30), (28, 13, 14, 29), (27, 12, 13, 28), (26, 11, 12, 27), (25, 10, 11, 26), (24, 9, 10, 25), (23, 8, 9, 24), (22, 7, 8, 23), (21, 6, 7, 22), (20, 5, 6, 21), (19, 4, 5, 20), (18, 3, 4, 19), (17, 2, 3, 18), (16, 1, 2, 17), (31, 0, 1, 16)])
me_cylinder_002.polygons.foreach_set('use_smooth', [True] * 16)
_uv = me_cylinder_002.uv_layers.new(name='UVMap')
_uv.uv.foreach_set('vector', [0.0625, 0.513, 0.0625, 0.987, 0.0, 0.987, 0.0, 0.513, 0.125, 0.513, 0.125, 0.987, 0.0625, 0.987, 0.0625, 0.513, 0.1875, 0.513, 0.1875, 0.987, 0.125, 0.987, 0.125, 0.513, 0.25, 0.513, 0.25, 0.987, 0.1875, 0.987, 0.1875, 0.513, 0.3125, 0.513, 0.3125, 0.987, 0.25, 0.987, 0.25, 0.513, 0.375, 0.513, 0.375, 0.987, 0.3125, 0.987, 0.3125, 0.513, 0.4375, 0.513, 0.4375, 0.987, 0.375, 0.987, 0.375, 0.513, 0.5, 0.513, 0.5, 0.987, 0.4375, 0.987, 0.4375, 0.513, 0.5625, 0.513, 0.5625, 0.987, 0.5, 0.987, 0.5, 0.513, 0.625, 0.513, 0.625, 0.987, 0.5625, 0.987, 0.5625, 0.513, 0.6875, 0.513, 0.6875, 0.987, 0.625, 0.987, 0.625, 0.513, 0.75, 0.513, 0.75, 0.987, 0.6875, 0.987, 0.6875, 0.513, 0.8125, 0.513, 0.8125, 0.987, 0.75, 0.987, 0.75, 0.513, 0.875, 0.513, 0.875, 0.987, 0.8125, 0.987, 0.8125, 0.513, 0.9375, 0.513, 0.9375, 0.987, 0.875, 0.987, 0.875, 0.513, 1.0, 0.513, 1.0, 0.987, 0.9375, 0.987, 0.9375, 0.513])
me_cylinder_002.materials.append(mat_bombillo)
me_cylinder_002.use_remesh_fix_poles = True
me_cylinder_002.use_remesh_preserve_attributes = False
me_cylinder_002.update()
me_cylinder_003 = bpy.data.meshes.new('Cylinder.003')
me_cylinder_003.from_pydata([(0.0, 1.0, -1.0), (0.0, 1.0, 1.0), (0.3827, 0.9239, -1.0), (0.3827, 0.9239, 1.0), (0.7071, 0.7071, -1.0), (0.7071, 0.7071, 1.0), (0.9239, 0.3827, -1.0), (0.9239, 0.3827, 1.0), (1.0, -4.371e-08, -1.0), (1.0, -4.371e-08, 1.0), (0.9239, -0.3827, -1.0), (0.9239, -0.3827, 1.0), (0.7071, -0.7071, -1.0), (0.7071, -0.7071, 1.0), (0.3827, -0.9239, -1.0), (0.3827, -0.9239, 1.0), (-8.742e-08, -1.0, -1.0), (-8.742e-08, -1.0, 1.0), (-0.3827, -0.9239, -1.0), (-0.3827, -0.9239, 1.0), (-0.7071, -0.7071, -1.0), (-0.7071, -0.7071, 1.0), (-0.9239, -0.3827, -1.0), (-0.9239, -0.3827, 1.0), (-1.0, 1.192e-08, -1.0), (-1.0, 1.192e-08, 1.0), (-0.9239, 0.3827, -1.0), (-0.9239, 0.3827, 1.0), (-0.7071, 0.7071, -1.0), (-0.7071, 0.7071, 1.0), (-0.3827, 0.9239, -1.0), (-0.3827, 0.9239, 1.0), (0.0, 1.0, 0.9479), (0.3827, 0.9239, 0.9479), (0.7071, 0.7071, 0.9479), (0.9239, 0.3827, 0.9479), (1.0, -4.371e-08, 0.9479), (0.9239, -0.3827, 0.9479), (0.7071, -0.7071, 0.9479), (0.3827, -0.9239, 0.9479), (-8.742e-08, -1.0, 0.9479), (-0.3827, -0.9239, 0.9479), (-0.7071, -0.7071, 0.9479), (-0.9239, -0.3827, 0.9479), (-1.0, 1.192e-08, 0.9479), (-0.9239, 0.3827, 0.9479), (-0.7071, 0.7071, 0.9479), (-0.3827, 0.9239, 0.9479), (0.3827, 0.9239, -0.9436), (0.7071, 0.7071, -0.9436), (0.9239, 0.3827, -0.9436), (1.0, -4.371e-08, -0.9436), (0.9239, -0.3827, -0.9436), (0.7071, -0.7071, -0.9436), (0.3827, -0.9239, -0.9436), (-8.224e-08, -1.0, -0.9436), (-0.3827, -0.9239, -0.9436), (-0.7071, -0.7071, -0.9436), (-0.9239, -0.3827, -0.9436), (-1.0, 1.192e-08, -0.9436), (-0.9239, 0.3827, -0.9436), (-0.7071, 0.7071, -0.9436), (-0.3827, 0.9239, -0.9436), (5.179e-09, 1.0, -0.9436)], [], [(32, 1, 3, 33), (33, 3, 5, 34), (34, 5, 7, 35), (35, 7, 9, 36), (36, 9, 11, 37), (37, 11, 13, 38), (38, 13, 15, 39), (39, 15, 17, 40), (40, 17, 19, 41), (41, 19, 21, 42), (42, 21, 23, 43), (43, 23, 25, 44), (44, 25, 27, 45), (45, 27, 29, 46), (3, 1, 31, 29, 27, 25, 23, 21, 19, 17, 15, 13, 11, 9, 7, 5), (46, 29, 31, 47), (47, 31, 1, 32), (0, 2, 4, 6, 8, 10, 12, 14, 16, 18, 20, 22, 24, 26, 28, 30), (0, 63, 48, 2), (2, 48, 49, 4), (4, 49, 50, 6), (6, 50, 51, 8), (8, 51, 52, 10), (10, 52, 53, 12), (12, 53, 54, 14), (14, 54, 55, 16), (16, 55, 56, 18), (18, 56, 57, 20), (20, 57, 58, 22), (22, 58, 59, 24), (24, 59, 60, 26), (26, 60, 61, 28), (28, 61, 62, 30), (30, 62, 63, 0)])
me_cylinder_003.polygons.foreach_set('use_smooth', [True] * 34)
_uv = me_cylinder_003.uv_layers.new(name='UVMap')
_uv.uv.foreach_set('vector', [1.0, 0.987, 1.0, 1.0, 0.9375, 1.0, 0.9375, 0.987, 0.9375, 0.987, 0.9375, 1.0, 0.875, 1.0, 0.875, 0.987, 0.875, 0.987, 0.875, 1.0, 0.8125, 1.0, 0.8125, 0.987, 0.8125, 0.987, 0.8125, 1.0, 0.75, 1.0, 0.75, 0.987, 0.75, 0.987, 0.75, 1.0, 0.6875, 1.0, 0.6875, 0.987, 0.6875, 0.987, 0.6875, 1.0, 0.625, 1.0, 0.625, 0.987, 0.625, 0.987, 0.625, 1.0, 0.5625, 1.0, 0.5625, 0.987, 0.5625, 0.987, 0.5625, 1.0, 0.5, 1.0, 0.5, 0.987, 0.5, 0.987, 0.5, 1.0, 0.4375, 1.0, 0.4375, 0.987, 0.4375, 0.987, 0.4375, 1.0, 0.375, 1.0, 0.375, 0.987, 0.375, 0.987, 0.375, 1.0, 0.3125, 1.0, 0.3125, 0.987, 0.3125, 0.987, 0.3125, 1.0, 0.25, 1.0, 0.25, 0.987, 0.25, 0.987, 0.25, 1.0, 0.1875, 1.0, 0.1875, 0.987, 0.1875, 0.987, 0.1875, 1.0, 0.125, 1.0, 0.125, 0.987, 0.3418, 0.4717, 0.25, 0.49, 0.1582, 0.4717, 0.08029, 0.4197, 0.02827, 0.3418, 0.01, 0.25, 0.02827, 0.1582, 0.08029, 0.08029, 0.1582, 0.02827, 0.25, 0.01, 0.3418, 0.02827, 0.4197, 0.08029, 0.4717, 0.1582, 0.49, 0.25, 0.4717, 0.3418, 0.4197, 0.4197, 0.125, 0.987, 0.125, 1.0, 0.0625, 1.0, 0.0625, 0.987, 0.0625, 0.987, 0.0625, 1.0, 0.0, 1.0, 0.0, 0.987, 0.75, 0.49, 0.8418, 0.4717, 0.9197, 0.4197, 0.9717, 0.3418, 0.99, 0.25, 0.9717, 0.1582, 0.9197, 0.08029, 0.8418, 0.02827, 0.75, 0.01, 0.6582, 0.02827, 0.5803, 0.08029, 0.5283, 0.1582, 0.51, 0.25, 0.5283, 0.3418, 0.5803, 0.4197, 0.6582, 0.4717, 1.0, 0.5, 1.0, 0.513, 0.9375, 0.513, 0.9375, 0.5, 0.9375, 0.5, 0.9375, 0.513, 0.875, 0.513, 0.875, 0.5, 0.875, 0.5, 0.875, 0.513, 0.8125, 0.513, 0.8125, 0.5, 0.8125, 0.5, 0.8125, 0.513, 0.75, 0.513, 0.75, 0.5, 0.75, 0.5, 0.75, 0.513, 0.6875, 0.513, 0.6875, 0.5, 0.6875, 0.5, 0.6875, 0.513, 0.625, 0.513, 0.625, 0.5, 0.625, 0.5, 0.625, 0.513, 0.5625, 0.513, 0.5625, 0.5, 0.5625, 0.5, 0.5625, 0.513, 0.5, 0.513, 0.5, 0.5, 0.5, 0.5, 0.5, 0.513, 0.4375, 0.513, 0.4375, 0.5, 0.4375, 0.5, 0.4375, 0.513, 0.375, 0.513, 0.375, 0.5, 0.375, 0.5, 0.375, 0.513, 0.3125, 0.513, 0.3125, 0.5, 0.3125, 0.5, 0.3125, 0.513, 0.25, 0.513, 0.25, 0.5, 0.25, 0.5, 0.25, 0.513, 0.1875, 0.513, 0.1875, 0.5, 0.1875, 0.5, 0.1875, 0.513, 0.125, 0.513, 0.125, 0.5, 0.125, 0.5, 0.125, 0.513, 0.0625, 0.513, 0.0625, 0.5, 0.0625, 0.5, 0.0625, 0.513, 0.0, 0.513, 0.0, 0.5])
me_cylinder_003.materials.append(mat_janela)
me_cylinder_003.use_remesh_fix_poles = True
me_cylinder_003.use_remesh_preserve_attributes = False
me_cylinder_003.update()
me_cube_036 = bpy.data.meshes.new('Cube.036')
me_cube_036.from_pydata([(-1.0, -1.0, -1.0), (-1.0, -1.0, 1.0), (-1.0, 1.0, -1.0), (-1.0, 1.0, 1.0), (1.0, -1.0, -1.0), (1.0, -1.0, 1.0), (1.0, 1.0, -1.0), (1.0, 1.0, 1.0)], [], [(0, 1, 3, 2), (2, 3, 7, 6), (6, 7, 5, 4), (4, 5, 1, 0), (2, 6, 4, 0), (7, 3, 1, 5)])
_uv = me_cube_036.uv_layers.new(name='UVMap')
_uv.uv.foreach_set('vector', [0.375, 0.0, 0.625, 0.0, 0.625, 0.25, 0.375, 0.25, 0.375, 0.25, 0.625, 0.25, 0.625, 0.5, 0.375, 0.5, 0.375, 0.5, 0.625, 0.5, 0.625, 0.75, 0.375, 0.75, 0.375, 0.75, 0.625, 0.75, 0.625, 1.0, 0.375, 1.0, 0.125, 0.5, 0.375, 0.5, 0.375, 0.75, 0.125, 0.75, 0.625, 0.5, 0.875, 0.5, 0.875, 0.75, 0.625, 0.75])
me_cube_036.materials.append(mat_lampara)
me_cube_036.use_remesh_fix_poles = True
me_cube_036.use_remesh_preserve_attributes = False
me_cube_036.update()
me_cylinder_004 = bpy.data.meshes.new('Cylinder.004')
me_cylinder_004.from_pydata([(0.0, 1.0, 0.9479), (0.3827, 0.9239, 0.9479), (0.7071, 0.7071, 0.9479), (0.9239, 0.3827, 0.9479), (1.0, -4.371e-08, 0.9479), (0.9239, -0.3827, 0.9479), (0.7071, -0.7071, 0.9479), (0.3827, -0.9239, 0.9479), (-8.742e-08, -1.0, 0.9479), (-0.3827, -0.9239, 0.9479), (-0.7071, -0.7071, 0.9479), (-0.9239, -0.3827, 0.9479), (-1.0, 1.192e-08, 0.9479), (-0.9239, 0.3827, 0.9479), (-0.7071, 0.7071, 0.9479), (-0.3827, 0.9239, 0.9479), (0.3827, 0.9239, -0.9436), (0.7071, 0.7071, -0.9436), (0.9239, 0.3827, -0.9436), (1.0, -4.371e-08, -0.9436), (0.9239, -0.3827, -0.9436), (0.7071, -0.7071, -0.9436), (0.3827, -0.9239, -0.9436), (-8.224e-08, -1.0, -0.9436), (-0.3827, -0.9239, -0.9436), (-0.7071, -0.7071, -0.9436), (-0.9239, -0.3827, -0.9436), (-1.0, 1.192e-08, -0.9436), (-0.9239, 0.3827, -0.9436), (-0.7071, 0.7071, -0.9436), (-0.3827, 0.9239, -0.9436), (5.179e-09, 1.0, -0.9436)], [], [(30, 15, 0, 31), (29, 14, 15, 30), (28, 13, 14, 29), (27, 12, 13, 28), (26, 11, 12, 27), (25, 10, 11, 26), (24, 9, 10, 25), (23, 8, 9, 24), (22, 7, 8, 23), (21, 6, 7, 22), (20, 5, 6, 21), (19, 4, 5, 20), (18, 3, 4, 19), (17, 2, 3, 18), (16, 1, 2, 17), (31, 0, 1, 16)])
me_cylinder_004.polygons.foreach_set('use_smooth', [True] * 16)
_uv = me_cylinder_004.uv_layers.new(name='UVMap')
_uv.uv.foreach_set('vector', [0.0625, 0.513, 0.0625, 0.987, 0.0, 0.987, 0.0, 0.513, 0.125, 0.513, 0.125, 0.987, 0.0625, 0.987, 0.0625, 0.513, 0.1875, 0.513, 0.1875, 0.987, 0.125, 0.987, 0.125, 0.513, 0.25, 0.513, 0.25, 0.987, 0.1875, 0.987, 0.1875, 0.513, 0.3125, 0.513, 0.3125, 0.987, 0.25, 0.987, 0.25, 0.513, 0.375, 0.513, 0.375, 0.987, 0.3125, 0.987, 0.3125, 0.513, 0.4375, 0.513, 0.4375, 0.987, 0.375, 0.987, 0.375, 0.513, 0.5, 0.513, 0.5, 0.987, 0.4375, 0.987, 0.4375, 0.513, 0.5625, 0.513, 0.5625, 0.987, 0.5, 0.987, 0.5, 0.513, 0.625, 0.513, 0.625, 0.987, 0.5625, 0.987, 0.5625, 0.513, 0.6875, 0.513, 0.6875, 0.987, 0.625, 0.987, 0.625, 0.513, 0.75, 0.513, 0.75, 0.987, 0.6875, 0.987, 0.6875, 0.513, 0.8125, 0.513, 0.8125, 0.987, 0.75, 0.987, 0.75, 0.513, 0.875, 0.513, 0.875, 0.987, 0.8125, 0.987, 0.8125, 0.513, 0.9375, 0.513, 0.9375, 0.987, 0.875, 0.987, 0.875, 0.513, 1.0, 0.513, 1.0, 0.987, 0.9375, 0.987, 0.9375, 0.513])
me_cylinder_004.materials.append(mat_bombillo)
me_cylinder_004.use_remesh_fix_poles = True
me_cylinder_004.use_remesh_preserve_attributes = False
me_cylinder_004.update()
me_cylinder_005 = bpy.data.meshes.new('Cylinder.005')
me_cylinder_005.from_pydata([(0.0, 1.0, -1.0), (0.0, 1.0, 1.0), (0.3827, 0.9239, -1.0), (0.3827, 0.9239, 1.0), (0.7071, 0.7071, -1.0), (0.7071, 0.7071, 1.0), (0.9239, 0.3827, -1.0), (0.9239, 0.3827, 1.0), (1.0, -4.371e-08, -1.0), (1.0, -4.371e-08, 1.0), (0.9239, -0.3827, -1.0), (0.9239, -0.3827, 1.0), (0.7071, -0.7071, -1.0), (0.7071, -0.7071, 1.0), (0.3827, -0.9239, -1.0), (0.3827, -0.9239, 1.0), (-8.742e-08, -1.0, -1.0), (-8.742e-08, -1.0, 1.0), (-0.3827, -0.9239, -1.0), (-0.3827, -0.9239, 1.0), (-0.7071, -0.7071, -1.0), (-0.7071, -0.7071, 1.0), (-0.9239, -0.3827, -1.0), (-0.9239, -0.3827, 1.0), (-1.0, 1.192e-08, -1.0), (-1.0, 1.192e-08, 1.0), (-0.9239, 0.3827, -1.0), (-0.9239, 0.3827, 1.0), (-0.7071, 0.7071, -1.0), (-0.7071, 0.7071, 1.0), (-0.3827, 0.9239, -1.0), (-0.3827, 0.9239, 1.0), (0.0, 1.0, 0.9479), (0.3827, 0.9239, 0.9479), (0.7071, 0.7071, 0.9479), (0.9239, 0.3827, 0.9479), (1.0, -4.371e-08, 0.9479), (0.9239, -0.3827, 0.9479), (0.7071, -0.7071, 0.9479), (0.3827, -0.9239, 0.9479), (-8.742e-08, -1.0, 0.9479), (-0.3827, -0.9239, 0.9479), (-0.7071, -0.7071, 0.9479), (-0.9239, -0.3827, 0.9479), (-1.0, 1.192e-08, 0.9479), (-0.9239, 0.3827, 0.9479), (-0.7071, 0.7071, 0.9479), (-0.3827, 0.9239, 0.9479), (0.3827, 0.9239, -0.9436), (0.7071, 0.7071, -0.9436), (0.9239, 0.3827, -0.9436), (1.0, -4.371e-08, -0.9436), (0.9239, -0.3827, -0.9436), (0.7071, -0.7071, -0.9436), (0.3827, -0.9239, -0.9436), (-8.224e-08, -1.0, -0.9436), (-0.3827, -0.9239, -0.9436), (-0.7071, -0.7071, -0.9436), (-0.9239, -0.3827, -0.9436), (-1.0, 1.192e-08, -0.9436), (-0.9239, 0.3827, -0.9436), (-0.7071, 0.7071, -0.9436), (-0.3827, 0.9239, -0.9436), (5.179e-09, 1.0, -0.9436)], [], [(32, 1, 3, 33), (33, 3, 5, 34), (34, 5, 7, 35), (35, 7, 9, 36), (36, 9, 11, 37), (37, 11, 13, 38), (38, 13, 15, 39), (39, 15, 17, 40), (40, 17, 19, 41), (41, 19, 21, 42), (42, 21, 23, 43), (43, 23, 25, 44), (44, 25, 27, 45), (45, 27, 29, 46), (3, 1, 31, 29, 27, 25, 23, 21, 19, 17, 15, 13, 11, 9, 7, 5), (46, 29, 31, 47), (47, 31, 1, 32), (0, 2, 4, 6, 8, 10, 12, 14, 16, 18, 20, 22, 24, 26, 28, 30), (0, 63, 48, 2), (2, 48, 49, 4), (4, 49, 50, 6), (6, 50, 51, 8), (8, 51, 52, 10), (10, 52, 53, 12), (12, 53, 54, 14), (14, 54, 55, 16), (16, 55, 56, 18), (18, 56, 57, 20), (20, 57, 58, 22), (22, 58, 59, 24), (24, 59, 60, 26), (26, 60, 61, 28), (28, 61, 62, 30), (30, 62, 63, 0)])
me_cylinder_005.polygons.foreach_set('use_smooth', [True] * 34)
_uv = me_cylinder_005.uv_layers.new(name='UVMap')
_uv.uv.foreach_set('vector', [1.0, 0.987, 1.0, 1.0, 0.9375, 1.0, 0.9375, 0.987, 0.9375, 0.987, 0.9375, 1.0, 0.875, 1.0, 0.875, 0.987, 0.875, 0.987, 0.875, 1.0, 0.8125, 1.0, 0.8125, 0.987, 0.8125, 0.987, 0.8125, 1.0, 0.75, 1.0, 0.75, 0.987, 0.75, 0.987, 0.75, 1.0, 0.6875, 1.0, 0.6875, 0.987, 0.6875, 0.987, 0.6875, 1.0, 0.625, 1.0, 0.625, 0.987, 0.625, 0.987, 0.625, 1.0, 0.5625, 1.0, 0.5625, 0.987, 0.5625, 0.987, 0.5625, 1.0, 0.5, 1.0, 0.5, 0.987, 0.5, 0.987, 0.5, 1.0, 0.4375, 1.0, 0.4375, 0.987, 0.4375, 0.987, 0.4375, 1.0, 0.375, 1.0, 0.375, 0.987, 0.375, 0.987, 0.375, 1.0, 0.3125, 1.0, 0.3125, 0.987, 0.3125, 0.987, 0.3125, 1.0, 0.25, 1.0, 0.25, 0.987, 0.25, 0.987, 0.25, 1.0, 0.1875, 1.0, 0.1875, 0.987, 0.1875, 0.987, 0.1875, 1.0, 0.125, 1.0, 0.125, 0.987, 0.3418, 0.4717, 0.25, 0.49, 0.1582, 0.4717, 0.08029, 0.4197, 0.02827, 0.3418, 0.01, 0.25, 0.02827, 0.1582, 0.08029, 0.08029, 0.1582, 0.02827, 0.25, 0.01, 0.3418, 0.02827, 0.4197, 0.08029, 0.4717, 0.1582, 0.49, 0.25, 0.4717, 0.3418, 0.4197, 0.4197, 0.125, 0.987, 0.125, 1.0, 0.0625, 1.0, 0.0625, 0.987, 0.0625, 0.987, 0.0625, 1.0, 0.0, 1.0, 0.0, 0.987, 0.75, 0.49, 0.8418, 0.4717, 0.9197, 0.4197, 0.9717, 0.3418, 0.99, 0.25, 0.9717, 0.1582, 0.9197, 0.08029, 0.8418, 0.02827, 0.75, 0.01, 0.6582, 0.02827, 0.5803, 0.08029, 0.5283, 0.1582, 0.51, 0.25, 0.5283, 0.3418, 0.5803, 0.4197, 0.6582, 0.4717, 1.0, 0.5, 1.0, 0.513, 0.9375, 0.513, 0.9375, 0.5, 0.9375, 0.5, 0.9375, 0.513, 0.875, 0.513, 0.875, 0.5, 0.875, 0.5, 0.875, 0.513, 0.8125, 0.513, 0.8125, 0.5, 0.8125, 0.5, 0.8125, 0.513, 0.75, 0.513, 0.75, 0.5, 0.75, 0.5, 0.75, 0.513, 0.6875, 0.513, 0.6875, 0.5, 0.6875, 0.5, 0.6875, 0.513, 0.625, 0.513, 0.625, 0.5, 0.625, 0.5, 0.625, 0.513, 0.5625, 0.513, 0.5625, 0.5, 0.5625, 0.5, 0.5625, 0.513, 0.5, 0.513, 0.5, 0.5, 0.5, 0.5, 0.5, 0.513, 0.4375, 0.513, 0.4375, 0.5, 0.4375, 0.5, 0.4375, 0.513, 0.375, 0.513, 0.375, 0.5, 0.375, 0.5, 0.375, 0.513, 0.3125, 0.513, 0.3125, 0.5, 0.3125, 0.5, 0.3125, 0.513, 0.25, 0.513, 0.25, 0.5, 0.25, 0.5, 0.25, 0.513, 0.1875, 0.513, 0.1875, 0.5, 0.1875, 0.5, 0.1875, 0.513, 0.125, 0.513, 0.125, 0.5, 0.125, 0.5, 0.125, 0.513, 0.0625, 0.513, 0.0625, 0.5, 0.0625, 0.5, 0.0625, 0.513, 0.0, 0.513, 0.0, 0.5])
me_cylinder_005.materials.append(mat_janela)
me_cylinder_005.use_remesh_fix_poles = True
me_cylinder_005.use_remesh_preserve_attributes = False
me_cylinder_005.update()
me_cube_037 = bpy.data.meshes.new('Cube.037')
me_cube_037.from_pydata([(-1.0, -1.0, -1.0), (-1.0, -1.0, 1.0), (-1.0, 1.0, -1.0), (-1.0, 1.0, 1.0), (1.0, -1.0, -1.0), (1.0, -1.0, 1.0), (1.0, 1.0, -1.0), (1.0, 1.0, 1.0)], [], [(0, 1, 3, 2), (2, 3, 7, 6), (6, 7, 5, 4), (4, 5, 1, 0), (2, 6, 4, 0), (7, 3, 1, 5)])
_uv = me_cube_037.uv_layers.new(name='UVMap')
_uv.uv.foreach_set('vector', [0.375, 0.0, 0.625, 0.0, 0.625, 0.25, 0.375, 0.25, 0.375, 0.25, 0.625, 0.25, 0.625, 0.5, 0.375, 0.5, 0.375, 0.5, 0.625, 0.5, 0.625, 0.75, 0.375, 0.75, 0.375, 0.75, 0.625, 0.75, 0.625, 1.0, 0.375, 1.0, 0.125, 0.5, 0.375, 0.5, 0.375, 0.75, 0.125, 0.75, 0.625, 0.5, 0.875, 0.5, 0.875, 0.75, 0.625, 0.75])
me_cube_037.materials.append(mat_lampara)
me_cube_037.use_remesh_fix_poles = True
me_cube_037.use_remesh_preserve_attributes = False
me_cube_037.update()
me_cylinder_006 = bpy.data.meshes.new('Cylinder.006')
me_cylinder_006.from_pydata([(0.0, 1.0, 0.9479), (0.3827, 0.9239, 0.9479), (0.7071, 0.7071, 0.9479), (0.9239, 0.3827, 0.9479), (1.0, -4.371e-08, 0.9479), (0.9239, -0.3827, 0.9479), (0.7071, -0.7071, 0.9479), (0.3827, -0.9239, 0.9479), (-8.742e-08, -1.0, 0.9479), (-0.3827, -0.9239, 0.9479), (-0.7071, -0.7071, 0.9479), (-0.9239, -0.3827, 0.9479), (-1.0, 1.192e-08, 0.9479), (-0.9239, 0.3827, 0.9479), (-0.7071, 0.7071, 0.9479), (-0.3827, 0.9239, 0.9479), (0.3827, 0.9239, -0.9436), (0.7071, 0.7071, -0.9436), (0.9239, 0.3827, -0.9436), (1.0, -4.371e-08, -0.9436), (0.9239, -0.3827, -0.9436), (0.7071, -0.7071, -0.9436), (0.3827, -0.9239, -0.9436), (-8.224e-08, -1.0, -0.9436), (-0.3827, -0.9239, -0.9436), (-0.7071, -0.7071, -0.9436), (-0.9239, -0.3827, -0.9436), (-1.0, 1.192e-08, -0.9436), (-0.9239, 0.3827, -0.9436), (-0.7071, 0.7071, -0.9436), (-0.3827, 0.9239, -0.9436), (5.179e-09, 1.0, -0.9436)], [], [(30, 15, 0, 31), (29, 14, 15, 30), (28, 13, 14, 29), (27, 12, 13, 28), (26, 11, 12, 27), (25, 10, 11, 26), (24, 9, 10, 25), (23, 8, 9, 24), (22, 7, 8, 23), (21, 6, 7, 22), (20, 5, 6, 21), (19, 4, 5, 20), (18, 3, 4, 19), (17, 2, 3, 18), (16, 1, 2, 17), (31, 0, 1, 16)])
me_cylinder_006.polygons.foreach_set('use_smooth', [True] * 16)
_uv = me_cylinder_006.uv_layers.new(name='UVMap')
_uv.uv.foreach_set('vector', [0.0625, 0.513, 0.0625, 0.987, 0.0, 0.987, 0.0, 0.513, 0.125, 0.513, 0.125, 0.987, 0.0625, 0.987, 0.0625, 0.513, 0.1875, 0.513, 0.1875, 0.987, 0.125, 0.987, 0.125, 0.513, 0.25, 0.513, 0.25, 0.987, 0.1875, 0.987, 0.1875, 0.513, 0.3125, 0.513, 0.3125, 0.987, 0.25, 0.987, 0.25, 0.513, 0.375, 0.513, 0.375, 0.987, 0.3125, 0.987, 0.3125, 0.513, 0.4375, 0.513, 0.4375, 0.987, 0.375, 0.987, 0.375, 0.513, 0.5, 0.513, 0.5, 0.987, 0.4375, 0.987, 0.4375, 0.513, 0.5625, 0.513, 0.5625, 0.987, 0.5, 0.987, 0.5, 0.513, 0.625, 0.513, 0.625, 0.987, 0.5625, 0.987, 0.5625, 0.513, 0.6875, 0.513, 0.6875, 0.987, 0.625, 0.987, 0.625, 0.513, 0.75, 0.513, 0.75, 0.987, 0.6875, 0.987, 0.6875, 0.513, 0.8125, 0.513, 0.8125, 0.987, 0.75, 0.987, 0.75, 0.513, 0.875, 0.513, 0.875, 0.987, 0.8125, 0.987, 0.8125, 0.513, 0.9375, 0.513, 0.9375, 0.987, 0.875, 0.987, 0.875, 0.513, 1.0, 0.513, 1.0, 0.987, 0.9375, 0.987, 0.9375, 0.513])
me_cylinder_006.materials.append(mat_bombillo)
me_cylinder_006.use_remesh_fix_poles = True
me_cylinder_006.use_remesh_preserve_attributes = False
me_cylinder_006.update()
me_cylinder_007 = bpy.data.meshes.new('Cylinder.007')
me_cylinder_007.from_pydata([(0.0, 1.0, -1.0), (0.0, 1.0, 1.0), (0.3827, 0.9239, -1.0), (0.3827, 0.9239, 1.0), (0.7071, 0.7071, -1.0), (0.7071, 0.7071, 1.0), (0.9239, 0.3827, -1.0), (0.9239, 0.3827, 1.0), (1.0, -4.371e-08, -1.0), (1.0, -4.371e-08, 1.0), (0.9239, -0.3827, -1.0), (0.9239, -0.3827, 1.0), (0.7071, -0.7071, -1.0), (0.7071, -0.7071, 1.0), (0.3827, -0.9239, -1.0), (0.3827, -0.9239, 1.0), (-8.742e-08, -1.0, -1.0), (-8.742e-08, -1.0, 1.0), (-0.3827, -0.9239, -1.0), (-0.3827, -0.9239, 1.0), (-0.7071, -0.7071, -1.0), (-0.7071, -0.7071, 1.0), (-0.9239, -0.3827, -1.0), (-0.9239, -0.3827, 1.0), (-1.0, 1.192e-08, -1.0), (-1.0, 1.192e-08, 1.0), (-0.9239, 0.3827, -1.0), (-0.9239, 0.3827, 1.0), (-0.7071, 0.7071, -1.0), (-0.7071, 0.7071, 1.0), (-0.3827, 0.9239, -1.0), (-0.3827, 0.9239, 1.0), (0.0, 1.0, 0.9479), (0.3827, 0.9239, 0.9479), (0.7071, 0.7071, 0.9479), (0.9239, 0.3827, 0.9479), (1.0, -4.371e-08, 0.9479), (0.9239, -0.3827, 0.9479), (0.7071, -0.7071, 0.9479), (0.3827, -0.9239, 0.9479), (-8.742e-08, -1.0, 0.9479), (-0.3827, -0.9239, 0.9479), (-0.7071, -0.7071, 0.9479), (-0.9239, -0.3827, 0.9479), (-1.0, 1.192e-08, 0.9479), (-0.9239, 0.3827, 0.9479), (-0.7071, 0.7071, 0.9479), (-0.3827, 0.9239, 0.9479), (0.3827, 0.9239, -0.9436), (0.7071, 0.7071, -0.9436), (0.9239, 0.3827, -0.9436), (1.0, -4.371e-08, -0.9436), (0.9239, -0.3827, -0.9436), (0.7071, -0.7071, -0.9436), (0.3827, -0.9239, -0.9436), (-8.224e-08, -1.0, -0.9436), (-0.3827, -0.9239, -0.9436), (-0.7071, -0.7071, -0.9436), (-0.9239, -0.3827, -0.9436), (-1.0, 1.192e-08, -0.9436), (-0.9239, 0.3827, -0.9436), (-0.7071, 0.7071, -0.9436), (-0.3827, 0.9239, -0.9436), (5.179e-09, 1.0, -0.9436)], [], [(32, 1, 3, 33), (33, 3, 5, 34), (34, 5, 7, 35), (35, 7, 9, 36), (36, 9, 11, 37), (37, 11, 13, 38), (38, 13, 15, 39), (39, 15, 17, 40), (40, 17, 19, 41), (41, 19, 21, 42), (42, 21, 23, 43), (43, 23, 25, 44), (44, 25, 27, 45), (45, 27, 29, 46), (3, 1, 31, 29, 27, 25, 23, 21, 19, 17, 15, 13, 11, 9, 7, 5), (46, 29, 31, 47), (47, 31, 1, 32), (0, 2, 4, 6, 8, 10, 12, 14, 16, 18, 20, 22, 24, 26, 28, 30), (0, 63, 48, 2), (2, 48, 49, 4), (4, 49, 50, 6), (6, 50, 51, 8), (8, 51, 52, 10), (10, 52, 53, 12), (12, 53, 54, 14), (14, 54, 55, 16), (16, 55, 56, 18), (18, 56, 57, 20), (20, 57, 58, 22), (22, 58, 59, 24), (24, 59, 60, 26), (26, 60, 61, 28), (28, 61, 62, 30), (30, 62, 63, 0)])
me_cylinder_007.polygons.foreach_set('use_smooth', [True] * 34)
_uv = me_cylinder_007.uv_layers.new(name='UVMap')
_uv.uv.foreach_set('vector', [1.0, 0.987, 1.0, 1.0, 0.9375, 1.0, 0.9375, 0.987, 0.9375, 0.987, 0.9375, 1.0, 0.875, 1.0, 0.875, 0.987, 0.875, 0.987, 0.875, 1.0, 0.8125, 1.0, 0.8125, 0.987, 0.8125, 0.987, 0.8125, 1.0, 0.75, 1.0, 0.75, 0.987, 0.75, 0.987, 0.75, 1.0, 0.6875, 1.0, 0.6875, 0.987, 0.6875, 0.987, 0.6875, 1.0, 0.625, 1.0, 0.625, 0.987, 0.625, 0.987, 0.625, 1.0, 0.5625, 1.0, 0.5625, 0.987, 0.5625, 0.987, 0.5625, 1.0, 0.5, 1.0, 0.5, 0.987, 0.5, 0.987, 0.5, 1.0, 0.4375, 1.0, 0.4375, 0.987, 0.4375, 0.987, 0.4375, 1.0, 0.375, 1.0, 0.375, 0.987, 0.375, 0.987, 0.375, 1.0, 0.3125, 1.0, 0.3125, 0.987, 0.3125, 0.987, 0.3125, 1.0, 0.25, 1.0, 0.25, 0.987, 0.25, 0.987, 0.25, 1.0, 0.1875, 1.0, 0.1875, 0.987, 0.1875, 0.987, 0.1875, 1.0, 0.125, 1.0, 0.125, 0.987, 0.3418, 0.4717, 0.25, 0.49, 0.1582, 0.4717, 0.08029, 0.4197, 0.02827, 0.3418, 0.01, 0.25, 0.02827, 0.1582, 0.08029, 0.08029, 0.1582, 0.02827, 0.25, 0.01, 0.3418, 0.02827, 0.4197, 0.08029, 0.4717, 0.1582, 0.49, 0.25, 0.4717, 0.3418, 0.4197, 0.4197, 0.125, 0.987, 0.125, 1.0, 0.0625, 1.0, 0.0625, 0.987, 0.0625, 0.987, 0.0625, 1.0, 0.0, 1.0, 0.0, 0.987, 0.75, 0.49, 0.8418, 0.4717, 0.9197, 0.4197, 0.9717, 0.3418, 0.99, 0.25, 0.9717, 0.1582, 0.9197, 0.08029, 0.8418, 0.02827, 0.75, 0.01, 0.6582, 0.02827, 0.5803, 0.08029, 0.5283, 0.1582, 0.51, 0.25, 0.5283, 0.3418, 0.5803, 0.4197, 0.6582, 0.4717, 1.0, 0.5, 1.0, 0.513, 0.9375, 0.513, 0.9375, 0.5, 0.9375, 0.5, 0.9375, 0.513, 0.875, 0.513, 0.875, 0.5, 0.875, 0.5, 0.875, 0.513, 0.8125, 0.513, 0.8125, 0.5, 0.8125, 0.5, 0.8125, 0.513, 0.75, 0.513, 0.75, 0.5, 0.75, 0.5, 0.75, 0.513, 0.6875, 0.513, 0.6875, 0.5, 0.6875, 0.5, 0.6875, 0.513, 0.625, 0.513, 0.625, 0.5, 0.625, 0.5, 0.625, 0.513, 0.5625, 0.513, 0.5625, 0.5, 0.5625, 0.5, 0.5625, 0.513, 0.5, 0.513, 0.5, 0.5, 0.5, 0.5, 0.5, 0.513, 0.4375, 0.513, 0.4375, 0.5, 0.4375, 0.5, 0.4375, 0.513, 0.375, 0.513, 0.375, 0.5, 0.375, 0.5, 0.375, 0.513, 0.3125, 0.513, 0.3125, 0.5, 0.3125, 0.5, 0.3125, 0.513, 0.25, 0.513, 0.25, 0.5, 0.25, 0.5, 0.25, 0.513, 0.1875, 0.513, 0.1875, 0.5, 0.1875, 0.5, 0.1875, 0.513, 0.125, 0.513, 0.125, 0.5, 0.125, 0.5, 0.125, 0.513, 0.0625, 0.513, 0.0625, 0.5, 0.0625, 0.5, 0.0625, 0.513, 0.0, 0.513, 0.0, 0.5])
me_cylinder_007.materials.append(mat_janela)
me_cylinder_007.use_remesh_fix_poles = True
me_cylinder_007.use_remesh_preserve_attributes = False
me_cylinder_007.update()

# ---- objects
ob_cilindro_032 = bpy.data.objects.new('Cilindro.032', me_cilindro_057)
ob_base = bpy.data.objects.new('base ', me_cube_034)
ob_bombillo = bpy.data.objects.new('bombillo', me_cylinder)
ob_borde_bombillo = bpy.data.objects.new('borde bombillo', me_cylinder_001)
ob_techo = bpy.data.objects.new('techo', me_plane_002)
ob_base__001 = bpy.data.objects.new('base .001', me_cube_035)
ob_bombillo_001 = bpy.data.objects.new('bombillo.001', me_cylinder_002)
ob_borde_bombillo_001 = bpy.data.objects.new('borde bombillo.001', me_cylinder_003)
ob_base__002 = bpy.data.objects.new('base .002', me_cube_036)
ob_bombillo_002 = bpy.data.objects.new('bombillo.002', me_cylinder_004)
ob_borde_bombillo_002 = bpy.data.objects.new('borde bombillo.002', me_cylinder_005)
ob_base__003 = bpy.data.objects.new('base .003', me_cube_037)
ob_bombillo_003 = bpy.data.objects.new('bombillo.003', me_cylinder_006)
ob_borde_bombillo_003 = bpy.data.objects.new('borde bombillo.003', me_cylinder_007)

# ---- transforms, parenting, visibility, modifiers, constraints
ob_cilindro_032.location = (0.9206, -10.24, 1.095)
ob_cilindro_032.rotation_euler = (-1.571, 1.571, 0.0)
ob_cilindro_032.scale = (0.0889, 0.0889, 0.0889)
ob_cilindro_032.show_wire = True
ob_cilindro_032.lineart.crease_threshold = 0.0
_m = ob_cilindro_032.modifiers.new('EdgeSplit', 'EDGE_SPLIT')
ob_base.location = (-29.49, 20.66, 36.38)
ob_base.rotation_euler = (3.142, -0.0, 0.0)
ob_base.scale = (25.35, 3.088, 1.023)
ob_bombillo.location = (-30.03, 20.59, 35.98)
ob_bombillo.rotation_euler = (3.142, -1.571, 0.0)
ob_bombillo.scale = (1.443, 1.509, 23.22)
ob_borde_bombillo.location = (-30.03, 20.59, 35.98)
ob_borde_bombillo.rotation_euler = (3.142, -1.571, 0.0)
ob_borde_bombillo.scale = (1.443, 1.509, 23.22)
ob_techo.location = (3.911, 0.0, 37.18)
ob_techo.scale = (66.44, 41.83, 41.83)
ob_base__001.location = (-29.49, -21.42, 36.38)
ob_base__001.rotation_euler = (3.142, -0.0, 0.0)
ob_base__001.scale = (25.35, 3.088, 1.023)
ob_bombillo_001.location = (-30.03, -21.49, 35.98)
ob_bombillo_001.rotation_euler = (3.142, -1.571, 0.0)
ob_bombillo_001.scale = (1.443, 1.509, 23.22)
ob_borde_bombillo_001.location = (-30.03, -21.49, 35.98)
ob_borde_bombillo_001.rotation_euler = (3.142, -1.571, 0.0)
ob_borde_bombillo_001.scale = (1.443, 1.509, 23.22)
ob_base__002.location = (39.26, -21.42, 36.38)
ob_base__002.rotation_euler = (3.142, -0.0, 0.0)
ob_base__002.scale = (25.35, 3.088, 1.023)
ob_bombillo_002.location = (38.72, -21.49, 35.98)
ob_bombillo_002.rotation_euler = (3.142, -1.571, 0.0)
ob_bombillo_002.scale = (1.443, 1.509, 23.22)
ob_borde_bombillo_002.location = (38.72, -21.49, 35.98)
ob_borde_bombillo_002.rotation_euler = (3.142, -1.571, 0.0)
ob_borde_bombillo_002.scale = (1.443, 1.509, 23.22)
ob_base__003.location = (39.26, 20.69, 36.38)
ob_base__003.rotation_euler = (3.142, -0.0, 0.0)
ob_base__003.scale = (25.35, 3.088, 1.023)
ob_bombillo_003.location = (38.72, 20.62, 35.98)
ob_bombillo_003.rotation_euler = (3.142, -1.571, 0.0)
ob_bombillo_003.scale = (1.443, 1.509, 23.22)
ob_borde_bombillo_003.location = (38.72, 20.62, 35.98)
ob_borde_bombillo_003.rotation_euler = (3.142, -1.571, 0.0)
ob_borde_bombillo_003.scale = (1.443, 1.509, 23.22)

# ---- collection membership
col_collection.objects.link(ob_cilindro_032)
col_techo.objects.link(ob_base)
col_techo.objects.link(ob_bombillo)
col_techo.objects.link(ob_borde_bombillo)
col_techo.objects.link(ob_techo)
col_techo.objects.link(ob_base__001)
col_techo.objects.link(ob_bombillo_001)
col_techo.objects.link(ob_borde_bombillo_001)
col_techo.objects.link(ob_base__002)
col_techo.objects.link(ob_bombillo_002)
col_techo.objects.link(ob_borde_bombillo_002)
col_techo.objects.link(ob_base__003)
col_techo.objects.link(ob_bombillo_003)
col_techo.objects.link(ob_borde_bombillo_003)

# ---- scene / render settings (as saved in the file)
scene.frame_start = 1; scene.frame_end = 250; scene.frame_set(3)
scene.render.engine = 'BLENDER_EEVEE_NEXT'
scene.cycles.use_denoising = False
scene.cycles.samples = 128
scene.cycles.sampling_pattern = 'TABULATED_SOBOL'
scene.cycles.use_adaptive_sampling = False
scene.cycles.use_light_tree = False
scene.view_settings.view_transform = 'Filmic'
bpy.context.view_layer.update()

# ---- added for rendering (the .blend has no active camera): camera
cam_auto = bpy.data.cameras.new('AutoCamera')
cam_auto.lens = 50.0
cam_auto.sensor_width = 36.0
cam_auto.clip_end = 2617.26
ob_auto_camera = bpy.data.objects.new('AutoCamera', cam_auto)
scene.collection.objects.link(ob_auto_camera)
ob_auto_camera.location = (153.044, -178.959, 138.521)
ob_auto_camera.rotation_euler = (1.09748, -7.21219e-08, 0.694738)
scene.camera = ob_auto_camera
bpy.context.view_layer.update()
